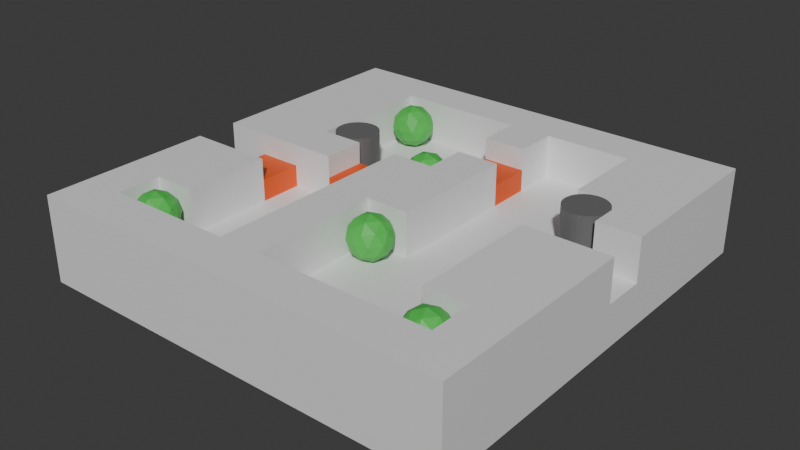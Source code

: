 # Source: Level0-Blockout.blend  (saved by Blender 4.2.66; exported with 4.5.12 LTS)
import bpy
from mathutils import Matrix  # noqa: F401  (used for matrix-valued properties, if any)

bpy.ops.wm.read_factory_settings(use_empty=True)
scene = bpy.context.scene
scene.name = 'Scene'

# ---- collections
col_placeholderprops = bpy.data.collections.new('PlaceholderProps'); scene.collection.children.link(col_placeholderprops)
col_mainlevel = bpy.data.collections.new('MainLevel'); scene.collection.children.link(col_mainlevel)

# ---- materials (node trees are filled in below, after node groups)
mat_material_001 = bpy.data.materials.new('Material.001')
mat_ingredient = bpy.data.materials.new('ingredient')
mat_obstacle = bpy.data.materials.new('Obstacle')
mat_material_002 = bpy.data.materials.new('Material.002')

# ---- material node trees
mat_material_001.use_nodes = True; mat_material_001.node_tree.nodes.clear()
_N = mat_material_001.node_tree.nodes; _L = mat_material_001.node_tree.links
n0 = _N.new('ShaderNodeBsdfPrincipled'); n0.name = 'Principled BSDF'; n0.location = (10, 300)
n0.inputs[0].default_value = (0.1435, 0.1435, 0.1435, 1.0)
n1 = _N.new('ShaderNodeOutputMaterial'); n1.name = 'Material Output'; n1.location = (300, 300)
_L.new(n0.outputs[0], n1.inputs[0])
n1.is_active_output = True
mat_ingredient.use_nodes = True; mat_ingredient.node_tree.nodes.clear()
_N = mat_ingredient.node_tree.nodes; _L = mat_ingredient.node_tree.links
n0 = _N.new('ShaderNodeBsdfPrincipled'); n0.name = 'Principled BSDF'; n0.location = (10, 300)
n0.inputs[0].default_value = (0.06902, 0.5298, 0.0773, 1.0)
n1 = _N.new('ShaderNodeOutputMaterial'); n1.name = 'Material Output'; n1.location = (300, 300)
_L.new(n0.outputs[0], n1.inputs[0])
n1.is_active_output = True
mat_obstacle.use_nodes = True; mat_obstacle.node_tree.nodes.clear()
_N = mat_obstacle.node_tree.nodes; _L = mat_obstacle.node_tree.links
n0 = _N.new('ShaderNodeBsdfPrincipled'); n0.name = 'Principled BSDF'; n0.location = (10, 300)
n0.inputs[0].default_value = (0.8004, 0.08864, 0.0, 1.0)
n1 = _N.new('ShaderNodeOutputMaterial'); n1.name = 'Material Output'; n1.location = (300, 300)
_L.new(n0.outputs[0], n1.inputs[0])
n1.is_active_output = True
mat_material_002.use_nodes = True; mat_material_002.node_tree.nodes.clear()
_N = mat_material_002.node_tree.nodes; _L = mat_material_002.node_tree.links
n0 = _N.new('ShaderNodeBsdfPrincipled'); n0.name = 'Principled BSDF'; n0.location = (10, 300)
n1 = _N.new('ShaderNodeOutputMaterial'); n1.name = 'Material Output'; n1.location = (300, 300)
_L.new(n0.outputs[0], n1.inputs[0])
n1.is_active_output = True

# ---- world
world_world = bpy.data.worlds.new('World'); scene.world = world_world
world_world.use_nodes = True; world_world.node_tree.nodes.clear()
_N = world_world.node_tree.nodes; _L = world_world.node_tree.links
n0 = _N.new('ShaderNodeOutputWorld'); n0.name = 'World Output'; n0.location = (300, 300)
n1 = _N.new('ShaderNodeBackground'); n1.name = 'Background'; n1.location = (10, 300)
n1.inputs[0].default_value = (0.05088, 0.05088, 0.05088, 1.0)
_L.new(n1.outputs[0], n0.inputs[0])
n0.is_active_output = True
world_world.color = (0.05088, 0.05088, 0.05088)
world_world.sun_shadow_jitter_overblur = 0.0

# ---- meshes
me_cylinder = bpy.data.meshes.new('Cylinder')
me_cylinder.from_pydata([(0.0, 0.5, -0.5), (0.0, 0.5, 0.5), (0.09755, 0.4904, -0.5), (0.09755, 0.4904, 0.5), (0.1913, 0.4619, -0.5), (0.1913, 0.4619, 0.5), (0.2778, 0.4157, -0.5), (0.2778, 0.4157, 0.5), (0.3536, 0.3536, -0.5), (0.3536, 0.3536, 0.5), (0.4157, 0.2778, -0.5), (0.4157, 0.2778, 0.5), (0.4619, 0.1913, -0.5), (0.4619, 0.1913, 0.5), (0.4904, 0.09755, -0.5), (0.4904, 0.09755, 0.5), (0.5, 0.0, -0.5), (0.5, 0.0, 0.5), (0.4904, -0.09755, -0.5), (0.4904, -0.09755, 0.5), (0.4619, -0.1913, -0.5), (0.4619, -0.1913, 0.5), (0.4157, -0.2778, -0.5), (0.4157, -0.2778, 0.5), (0.3536, -0.3536, -0.5), (0.3536, -0.3536, 0.5), (0.2778, -0.4157, -0.5), (0.2778, -0.4157, 0.5), (0.1913, -0.4619, -0.5), (0.1913, -0.4619, 0.5), (0.09755, -0.4904, -0.5), (0.09755, -0.4904, 0.5), (0.0, -0.5, -0.5), (0.0, -0.5, 0.5), (-0.09755, -0.4904, -0.5), (-0.09755, -0.4904, 0.5), (-0.1913, -0.4619, -0.5), (-0.1913, -0.4619, 0.5), (-0.2778, -0.4157, -0.5), (-0.2778, -0.4157, 0.5), (-0.3536, -0.3536, -0.5), (-0.3536, -0.3536, 0.5), (-0.4157, -0.2778, -0.5), (-0.4157, -0.2778, 0.5), (-0.4619, -0.1913, -0.5), (-0.4619, -0.1913, 0.5), (-0.4904, -0.09755, -0.5), (-0.4904, -0.09755, 0.5), (-0.5, 0.0, -0.5), (-0.5, 0.0, 0.5), (-0.4904, 0.09755, -0.5), (-0.4904, 0.09755, 0.5), (-0.4619, 0.1913, -0.5), (-0.4619, 0.1913, 0.5), (-0.4157, 0.2778, -0.5), (-0.4157, 0.2778, 0.5), (-0.3536, 0.3536, -0.5), (-0.3536, 0.3536, 0.5), (-0.2778, 0.4157, -0.5), (-0.2778, 0.4157, 0.5), (-0.1913, 0.4619, -0.5), (-0.1913, 0.4619, 0.5), (-0.09755, 0.4904, -0.5), (-0.09755, 0.4904, 0.5)], [], [(0, 1, 3, 2), (2, 3, 5, 4), (4, 5, 7, 6), (6, 7, 9, 8), (8, 9, 11, 10), (10, 11, 13, 12), (12, 13, 15, 14), (14, 15, 17, 16), (16, 17, 19, 18), (18, 19, 21, 20), (20, 21, 23, 22), (22, 23, 25, 24), (24, 25, 27, 26), (26, 27, 29, 28), (28, 29, 31, 30), (30, 31, 33, 32), (32, 33, 35, 34), (34, 35, 37, 36), (36, 37, 39, 38), (38, 39, 41, 40), (40, 41, 43, 42), (42, 43, 45, 44), (44, 45, 47, 46), (46, 47, 49, 48), (48, 49, 51, 50), (50, 51, 53, 52), (52, 53, 55, 54), (54, 55, 57, 56), (56, 57, 59, 58), (58, 59, 61, 60), (3, 1, 63, 61, 59, 57, 55, 53, 51, 49, 47, 45, 43, 41, 39, 37, 35, 33, 31, 29, 27, 25, 23, 21, 19, 17, 15, 13, 11, 9, 7, 5), (60, 61, 63, 62), (62, 63, 1, 0), (0, 2, 4, 6, 8, 10, 12, 14, 16, 18, 20, 22, 24, 26, 28, 30, 32, 34, 36, 38, 40, 42, 44, 46, 48, 50, 52, 54, 56, 58, 60, 62)])
_uv = me_cylinder.uv_layers.new(name='UVMap')
_uv.uv.foreach_set('vector', [1.0, 0.5, 1.0, 1.0, 0.9688, 1.0, 0.9688, 0.5, 0.9688, 0.5, 0.9688, 1.0, 0.9375, 1.0, 0.9375, 0.5, 0.9375, 0.5, 0.9375, 1.0, 0.9062, 1.0, 0.9062, 0.5, 0.9062, 0.5, 0.9062, 1.0, 0.875, 1.0, 0.875, 0.5, 0.875, 0.5, 0.875, 1.0, 0.8438, 1.0, 0.8438, 0.5, 0.8438, 0.5, 0.8438, 1.0, 0.8125, 1.0, 0.8125, 0.5, 0.8125, 0.5, 0.8125, 1.0, 0.7812, 1.0, 0.7812, 0.5, 0.7812, 0.5, 0.7812, 1.0, 0.75, 1.0, 0.75, 0.5, 0.75, 0.5, 0.75, 1.0, 0.7188, 1.0, 0.7188, 0.5, 0.7188, 0.5, 0.7188, 1.0, 0.6875, 1.0, 0.6875, 0.5, 0.6875, 0.5, 0.6875, 1.0, 0.6562, 1.0, 0.6562, 0.5, 0.6562, 0.5, 0.6562, 1.0, 0.625, 1.0, 0.625, 0.5, 0.625, 0.5, 0.625, 1.0, 0.5938, 1.0, 0.5938, 0.5, 0.5938, 0.5, 0.5938, 1.0, 0.5625, 1.0, 0.5625, 0.5, 0.5625, 0.5, 0.5625, 1.0, 0.5312, 1.0, 0.5312, 0.5, 0.5312, 0.5, 0.5312, 1.0, 0.5, 1.0, 0.5, 0.5, 0.5, 0.5, 0.5, 1.0, 0.4688, 1.0, 0.4688, 0.5, 0.4688, 0.5, 0.4688, 1.0, 0.4375, 1.0, 0.4375, 0.5, 0.4375, 0.5, 0.4375, 1.0, 0.4062, 1.0, 0.4062, 0.5, 0.4062, 0.5, 0.4062, 1.0, 0.375, 1.0, 0.375, 0.5, 0.375, 0.5, 0.375, 1.0, 0.3438, 1.0, 0.3438, 0.5, 0.3438, 0.5, 0.3438, 1.0, 0.3125, 1.0, 0.3125, 0.5, 0.3125, 0.5, 0.3125, 1.0, 0.2812, 1.0, 0.2812, 0.5, 0.2812, 0.5, 0.2812, 1.0, 0.25, 1.0, 0.25, 0.5, 0.25, 0.5, 0.25, 1.0, 0.2188, 1.0, 0.2188, 0.5, 0.2188, 0.5, 0.2188, 1.0, 0.1875, 1.0, 0.1875, 0.5, 0.1875, 0.5, 0.1875, 1.0, 0.1562, 1.0, 0.1562, 0.5, 0.1562, 0.5, 0.1562, 1.0, 0.125, 1.0, 0.125, 0.5, 0.125, 0.5, 0.125, 1.0, 0.09375, 1.0, 0.09375, 0.5, 0.09375, 0.5, 0.09375, 1.0, 0.0625, 1.0, 0.0625, 0.5, 0.2968, 0.4854, 0.25, 0.49, 0.2032, 0.4854, 0.1582, 0.4717, 0.1167, 0.4496, 0.08029, 0.4197, 0.05045, 0.3833, 0.02827, 0.3418, 0.01461, 0.2968, 0.01, 0.25, 0.01461, 0.2032, 0.02827, 0.1582, 0.05045, 0.1167, 0.08029, 0.08029, 0.1167, 0.05045, 0.1582, 0.02827, 0.2032, 0.01461, 0.25, 0.01, 0.2968, 0.01461, 0.3418, 0.02827, 0.3833, 0.05045, 0.4197, 0.08029, 0.4496, 0.1167, 0.4717, 0.1582, 0.4854, 0.2032, 0.49, 0.25, 0.4854, 0.2968, 0.4717, 0.3418, 0.4496, 0.3833, 0.4197, 0.4197, 0.3833, 0.4496, 0.3418, 0.4717, 0.0625, 0.5, 0.0625, 1.0, 0.03125, 1.0, 0.03125, 0.5, 0.03125, 0.5, 0.03125, 1.0, 0.0, 1.0, 0.0, 0.5, 0.75, 0.49, 0.7968, 0.4854, 0.8418, 0.4717, 0.8833, 0.4496, 0.9197, 0.4197, 0.9496, 0.3833, 0.9717, 0.3418, 0.9854, 0.2968, 0.99, 0.25, 0.9854, 0.2032, 0.9717, 0.1582, 0.9496, 0.1167, 0.9197, 0.08029, 0.8833, 0.05045, 0.8418, 0.02827, 0.7968, 0.01461, 0.75, 0.01, 0.7032, 0.01461, 0.6582, 0.02827, 0.6167, 0.05045, 0.5803, 0.08029, 0.5504, 0.1167, 0.5283, 0.1582, 0.5146, 0.2032, 0.51, 0.25, 0.5146, 0.2968, 0.5283, 0.3418, 0.5504, 0.3833, 0.5803, 0.4197, 0.6167, 0.4496, 0.6582, 0.4717, 0.7032, 0.4854])
me_cylinder.materials.append(mat_material_001)
me_cylinder.update()
me_icosphere = bpy.data.meshes.new('Icosphere')
me_icosphere.from_pydata([(0.0, 0.0, -0.5), (0.3618, -0.2629, -0.2236), (-0.1382, -0.4253, -0.2236), (-0.4472, 0.0, -0.2236), (-0.1382, 0.4253, -0.2236), (0.3618, 0.2629, -0.2236), (0.1382, -0.4253, 0.2236), (-0.3618, -0.2629, 0.2236), (-0.3618, 0.2629, 0.2236), (0.1382, 0.4253, 0.2236), (0.4472, 0.0, 0.2236), (0.0, 0.0, 0.5), (-0.08123, -0.25, -0.4253), (0.2127, -0.1545, -0.4253), (0.1314, -0.4045, -0.2629), (0.4253, 0.0, -0.2629), (0.2127, 0.1545, -0.4253), (-0.2629, 0.0, -0.4253), (-0.3441, -0.25, -0.2629), (-0.08123, 0.25, -0.4253), (-0.3441, 0.25, -0.2629), (0.1314, 0.4045, -0.2629), (0.4755, -0.1545, 0.0), (0.4755, 0.1545, 0.0), (0.0, -0.5, 0.0), (0.2939, -0.4045, 0.0), (-0.4755, -0.1545, 0.0), (-0.2939, -0.4045, 0.0), (-0.2939, 0.4045, 0.0), (-0.4755, 0.1545, 0.0), (0.2939, 0.4045, 0.0), (0.0, 0.5, 0.0), (0.3441, -0.25, 0.2629), (-0.1314, -0.4045, 0.2629), (-0.4253, 0.0, 0.2629), (-0.1314, 0.4045, 0.2629), (0.3441, 0.25, 0.2629), (0.08123, -0.25, 0.4253), (0.2629, 0.0, 0.4253), (-0.2127, -0.1545, 0.4253), (-0.2127, 0.1545, 0.4253), (0.08123, 0.25, 0.4253)], [], [(0, 13, 12), (1, 13, 15), (0, 12, 17), (0, 17, 19), (0, 19, 16), (1, 15, 22), (2, 14, 24), (3, 18, 26), (4, 20, 28), (5, 21, 30), (1, 22, 25), (2, 24, 27), (3, 26, 29), (4, 28, 31), (5, 30, 23), (6, 32, 37), (7, 33, 39), (8, 34, 40), (9, 35, 41), (10, 36, 38), (38, 41, 11), (38, 36, 41), (36, 9, 41), (41, 40, 11), (41, 35, 40), (35, 8, 40), (40, 39, 11), (40, 34, 39), (34, 7, 39), (39, 37, 11), (39, 33, 37), (33, 6, 37), (37, 38, 11), (37, 32, 38), (32, 10, 38), (23, 36, 10), (23, 30, 36), (30, 9, 36), (31, 35, 9), (31, 28, 35), (28, 8, 35), (29, 34, 8), (29, 26, 34), (26, 7, 34), (27, 33, 7), (27, 24, 33), (24, 6, 33), (25, 32, 6), (25, 22, 32), (22, 10, 32), (30, 31, 9), (30, 21, 31), (21, 4, 31), (28, 29, 8), (28, 20, 29), (20, 3, 29), (26, 27, 7), (26, 18, 27), (18, 2, 27), (24, 25, 6), (24, 14, 25), (14, 1, 25), (22, 23, 10), (22, 15, 23), (15, 5, 23), (16, 21, 5), (16, 19, 21), (19, 4, 21), (19, 20, 4), (19, 17, 20), (17, 3, 20), (17, 18, 3), (17, 12, 18), (12, 2, 18), (15, 16, 5), (15, 13, 16), (13, 0, 16), (12, 14, 2), (12, 13, 14), (13, 1, 14)])
_uv = me_icosphere.uv_layers.new(name='UVMap')
_uv.uv.foreach_set('vector', [0.1818, 0.0, 0.2273, 0.07873, 0.1364, 0.07873, 0.2727, 0.1575, 0.3182, 0.07873, 0.3636, 0.1575, 0.9091, 0.0, 0.9545, 0.07873, 0.8636, 0.07873, 0.7273, 0.0, 0.7727, 0.07873, 0.6818, 0.07873, 0.5455, 0.0, 0.5909, 0.07873, 0.5, 0.07873, 0.2727, 0.1575, 0.3636, 0.1575, 0.3182, 0.2362, 0.09091, 0.1575, 0.1818, 0.1575, 0.1364, 0.2362, 0.8182, 0.1575, 0.9091, 0.1575, 0.8636, 0.2362, 0.6364, 0.1575, 0.7273, 0.1575, 0.6818, 0.2362, 0.4545, 0.1575, 0.5455, 0.1575, 0.5, 0.2362, 0.2727, 0.1575, 0.3182, 0.2362, 0.2273, 0.2362, 0.09091, 0.1575, 0.1364, 0.2362, 0.04546, 0.2362, 0.8182, 0.1575, 0.8636, 0.2362, 0.7727, 0.2362, 0.6364, 0.1575, 0.6818, 0.2362, 0.5909, 0.2362, 0.4545, 0.1575, 0.5, 0.2362, 0.4091, 0.2362, 0.1818, 0.3149, 0.2727, 0.3149, 0.2273, 0.3937, 0.0, 0.3149, 0.09091, 0.3149, 0.04546, 0.3937, 0.7273, 0.3149, 0.8182, 0.3149, 0.7727, 0.3937, 0.5455, 0.3149, 0.6364, 0.3149, 0.5909, 0.3937, 0.3636, 0.3149, 0.4545, 0.3149, 0.4091, 0.3937, 0.4091, 0.3937, 0.5, 0.3937, 0.4545, 0.4724, 0.4091, 0.3937, 0.4545, 0.3149, 0.5, 0.3937, 0.4545, 0.3149, 0.5455, 0.3149, 0.5, 0.3937, 0.5909, 0.3937, 0.6818, 0.3937, 0.6364, 0.4724, 0.5909, 0.3937, 0.6364, 0.3149, 0.6818, 0.3937, 0.6364, 0.3149, 0.7273, 0.3149, 0.6818, 0.3937, 0.7727, 0.3937, 0.8636, 0.3937, 0.8182, 0.4724, 0.7727, 0.3937, 0.8182, 0.3149, 0.8636, 0.3937, 0.8182, 0.3149, 0.9091, 0.3149, 0.8636, 0.3937, 0.04546, 0.3937, 0.1364, 0.3937, 0.09091, 0.4724, 0.04546, 0.3937, 0.09091, 0.3149, 0.1364, 0.3937, 0.09091, 0.3149, 0.1818, 0.3149, 0.1364, 0.3937, 0.2273, 0.3937, 0.3182, 0.3937, 0.2727, 0.4724, 0.2273, 0.3937, 0.2727, 0.3149, 0.3182, 0.3937, 0.2727, 0.3149, 0.3636, 0.3149, 0.3182, 0.3937, 0.4091, 0.2362, 0.4545, 0.3149, 0.3636, 0.3149, 0.4091, 0.2362, 0.5, 0.2362, 0.4545, 0.3149, 0.5, 0.2362, 0.5455, 0.3149, 0.4545, 0.3149, 0.5909, 0.2362, 0.6364, 0.3149, 0.5455, 0.3149, 0.5909, 0.2362, 0.6818, 0.2362, 0.6364, 0.3149, 0.6818, 0.2362, 0.7273, 0.3149, 0.6364, 0.3149, 0.7727, 0.2362, 0.8182, 0.3149, 0.7273, 0.3149, 0.7727, 0.2362, 0.8636, 0.2362, 0.8182, 0.3149, 0.8636, 0.2362, 0.9091, 0.3149, 0.8182, 0.3149, 0.04546, 0.2362, 0.09091, 0.3149, 0.0, 0.3149, 0.04546, 0.2362, 0.1364, 0.2362, 0.09091, 0.3149, 0.1364, 0.2362, 0.1818, 0.3149, 0.09091, 0.3149, 0.2273, 0.2362, 0.2727, 0.3149, 0.1818, 0.3149, 0.2273, 0.2362, 0.3182, 0.2362, 0.2727, 0.3149, 0.3182, 0.2362, 0.3636, 0.3149, 0.2727, 0.3149, 0.5, 0.2362, 0.5909, 0.2362, 0.5455, 0.3149, 0.5, 0.2362, 0.5455, 0.1575, 0.5909, 0.2362, 0.5455, 0.1575, 0.6364, 0.1575, 0.5909, 0.2362, 0.6818, 0.2362, 0.7727, 0.2362, 0.7273, 0.3149, 0.6818, 0.2362, 0.7273, 0.1575, 0.7727, 0.2362, 0.7273, 0.1575, 0.8182, 0.1575, 0.7727, 0.2362, 0.8636, 0.2362, 0.9545, 0.2362, 0.9091, 0.3149, 0.8636, 0.2362, 0.9091, 0.1575, 0.9545, 0.2362, 0.9091, 0.1575, 1.0, 0.1575, 0.9545, 0.2362, 0.1364, 0.2362, 0.2273, 0.2362, 0.1818, 0.3149, 0.1364, 0.2362, 0.1818, 0.1575, 0.2273, 0.2362, 0.1818, 0.1575, 0.2727, 0.1575, 0.2273, 0.2362, 0.3182, 0.2362, 0.4091, 0.2362, 0.3636, 0.3149, 0.3182, 0.2362, 0.3636, 0.1575, 0.4091, 0.2362, 0.3636, 0.1575, 0.4545, 0.1575, 0.4091, 0.2362, 0.5, 0.07873, 0.5455, 0.1575, 0.4545, 0.1575, 0.5, 0.07873, 0.5909, 0.07873, 0.5455, 0.1575, 0.5909, 0.07873, 0.6364, 0.1575, 0.5455, 0.1575, 0.6818, 0.07873, 0.7273, 0.1575, 0.6364, 0.1575, 0.6818, 0.07873, 0.7727, 0.07873, 0.7273, 0.1575, 0.7727, 0.07873, 0.8182, 0.1575, 0.7273, 0.1575, 0.8636, 0.07873, 0.9091, 0.1575, 0.8182, 0.1575, 0.8636, 0.07873, 0.9545, 0.07873, 0.9091, 0.1575, 0.9545, 0.07873, 1.0, 0.1575, 0.9091, 0.1575, 0.3636, 0.1575, 0.4091, 0.07873, 0.4545, 0.1575, 0.3636, 0.1575, 0.3182, 0.07873, 0.4091, 0.07873, 0.3182, 0.07873, 0.3636, 0.0, 0.4091, 0.07873, 0.1364, 0.07873, 0.1818, 0.1575, 0.09091, 0.1575, 0.1364, 0.07873, 0.2273, 0.07873, 0.1818, 0.1575, 0.2273, 0.07873, 0.2727, 0.1575, 0.1818, 0.1575])
me_icosphere.materials.append(mat_ingredient)
me_icosphere.update()
me_icosphere_001 = bpy.data.meshes.new('Icosphere.001')
me_icosphere_001.from_pydata([(0.0, 0.0, -0.5), (0.3618, -0.2629, -0.2236), (-0.1382, -0.4253, -0.2236), (-0.4472, 0.0, -0.2236), (-0.1382, 0.4253, -0.2236), (0.3618, 0.2629, -0.2236), (0.1382, -0.4253, 0.2236), (-0.3618, -0.2629, 0.2236), (-0.3618, 0.2629, 0.2236), (0.1382, 0.4253, 0.2236), (0.4472, 0.0, 0.2236), (0.0, 0.0, 0.5), (-0.08123, -0.25, -0.4253), (0.2127, -0.1545, -0.4253), (0.1314, -0.4045, -0.2629), (0.4253, 0.0, -0.2629), (0.2127, 0.1545, -0.4253), (-0.2629, 0.0, -0.4253), (-0.3441, -0.25, -0.2629), (-0.08123, 0.25, -0.4253), (-0.3441, 0.25, -0.2629), (0.1314, 0.4045, -0.2629), (0.4755, -0.1545, 0.0), (0.4755, 0.1545, 0.0), (0.0, -0.5, 0.0), (0.2939, -0.4045, 0.0), (-0.4755, -0.1545, 0.0), (-0.2939, -0.4045, 0.0), (-0.2939, 0.4045, 0.0), (-0.4755, 0.1545, 0.0), (0.2939, 0.4045, 0.0), (0.0, 0.5, 0.0), (0.3441, -0.25, 0.2629), (-0.1314, -0.4045, 0.2629), (-0.4253, 0.0, 0.2629), (-0.1314, 0.4045, 0.2629), (0.3441, 0.25, 0.2629), (0.08123, -0.25, 0.4253), (0.2629, 0.0, 0.4253), (-0.2127, -0.1545, 0.4253), (-0.2127, 0.1545, 0.4253), (0.08123, 0.25, 0.4253)], [], [(0, 13, 12), (1, 13, 15), (0, 12, 17), (0, 17, 19), (0, 19, 16), (1, 15, 22), (2, 14, 24), (3, 18, 26), (4, 20, 28), (5, 21, 30), (1, 22, 25), (2, 24, 27), (3, 26, 29), (4, 28, 31), (5, 30, 23), (6, 32, 37), (7, 33, 39), (8, 34, 40), (9, 35, 41), (10, 36, 38), (38, 41, 11), (38, 36, 41), (36, 9, 41), (41, 40, 11), (41, 35, 40), (35, 8, 40), (40, 39, 11), (40, 34, 39), (34, 7, 39), (39, 37, 11), (39, 33, 37), (33, 6, 37), (37, 38, 11), (37, 32, 38), (32, 10, 38), (23, 36, 10), (23, 30, 36), (30, 9, 36), (31, 35, 9), (31, 28, 35), (28, 8, 35), (29, 34, 8), (29, 26, 34), (26, 7, 34), (27, 33, 7), (27, 24, 33), (24, 6, 33), (25, 32, 6), (25, 22, 32), (22, 10, 32), (30, 31, 9), (30, 21, 31), (21, 4, 31), (28, 29, 8), (28, 20, 29), (20, 3, 29), (26, 27, 7), (26, 18, 27), (18, 2, 27), (24, 25, 6), (24, 14, 25), (14, 1, 25), (22, 23, 10), (22, 15, 23), (15, 5, 23), (16, 21, 5), (16, 19, 21), (19, 4, 21), (19, 20, 4), (19, 17, 20), (17, 3, 20), (17, 18, 3), (17, 12, 18), (12, 2, 18), (15, 16, 5), (15, 13, 16), (13, 0, 16), (12, 14, 2), (12, 13, 14), (13, 1, 14)])
_uv = me_icosphere_001.uv_layers.new(name='UVMap')
_uv.uv.foreach_set('vector', [0.1818, 0.0, 0.2273, 0.07873, 0.1364, 0.07873, 0.2727, 0.1575, 0.3182, 0.07873, 0.3636, 0.1575, 0.9091, 0.0, 0.9545, 0.07873, 0.8636, 0.07873, 0.7273, 0.0, 0.7727, 0.07873, 0.6818, 0.07873, 0.5455, 0.0, 0.5909, 0.07873, 0.5, 0.07873, 0.2727, 0.1575, 0.3636, 0.1575, 0.3182, 0.2362, 0.09091, 0.1575, 0.1818, 0.1575, 0.1364, 0.2362, 0.8182, 0.1575, 0.9091, 0.1575, 0.8636, 0.2362, 0.6364, 0.1575, 0.7273, 0.1575, 0.6818, 0.2362, 0.4545, 0.1575, 0.5455, 0.1575, 0.5, 0.2362, 0.2727, 0.1575, 0.3182, 0.2362, 0.2273, 0.2362, 0.09091, 0.1575, 0.1364, 0.2362, 0.04546, 0.2362, 0.8182, 0.1575, 0.8636, 0.2362, 0.7727, 0.2362, 0.6364, 0.1575, 0.6818, 0.2362, 0.5909, 0.2362, 0.4545, 0.1575, 0.5, 0.2362, 0.4091, 0.2362, 0.1818, 0.3149, 0.2727, 0.3149, 0.2273, 0.3937, 0.0, 0.3149, 0.09091, 0.3149, 0.04546, 0.3937, 0.7273, 0.3149, 0.8182, 0.3149, 0.7727, 0.3937, 0.5455, 0.3149, 0.6364, 0.3149, 0.5909, 0.3937, 0.3636, 0.3149, 0.4545, 0.3149, 0.4091, 0.3937, 0.4091, 0.3937, 0.5, 0.3937, 0.4545, 0.4724, 0.4091, 0.3937, 0.4545, 0.3149, 0.5, 0.3937, 0.4545, 0.3149, 0.5455, 0.3149, 0.5, 0.3937, 0.5909, 0.3937, 0.6818, 0.3937, 0.6364, 0.4724, 0.5909, 0.3937, 0.6364, 0.3149, 0.6818, 0.3937, 0.6364, 0.3149, 0.7273, 0.3149, 0.6818, 0.3937, 0.7727, 0.3937, 0.8636, 0.3937, 0.8182, 0.4724, 0.7727, 0.3937, 0.8182, 0.3149, 0.8636, 0.3937, 0.8182, 0.3149, 0.9091, 0.3149, 0.8636, 0.3937, 0.04546, 0.3937, 0.1364, 0.3937, 0.09091, 0.4724, 0.04546, 0.3937, 0.09091, 0.3149, 0.1364, 0.3937, 0.09091, 0.3149, 0.1818, 0.3149, 0.1364, 0.3937, 0.2273, 0.3937, 0.3182, 0.3937, 0.2727, 0.4724, 0.2273, 0.3937, 0.2727, 0.3149, 0.3182, 0.3937, 0.2727, 0.3149, 0.3636, 0.3149, 0.3182, 0.3937, 0.4091, 0.2362, 0.4545, 0.3149, 0.3636, 0.3149, 0.4091, 0.2362, 0.5, 0.2362, 0.4545, 0.3149, 0.5, 0.2362, 0.5455, 0.3149, 0.4545, 0.3149, 0.5909, 0.2362, 0.6364, 0.3149, 0.5455, 0.3149, 0.5909, 0.2362, 0.6818, 0.2362, 0.6364, 0.3149, 0.6818, 0.2362, 0.7273, 0.3149, 0.6364, 0.3149, 0.7727, 0.2362, 0.8182, 0.3149, 0.7273, 0.3149, 0.7727, 0.2362, 0.8636, 0.2362, 0.8182, 0.3149, 0.8636, 0.2362, 0.9091, 0.3149, 0.8182, 0.3149, 0.04546, 0.2362, 0.09091, 0.3149, 0.0, 0.3149, 0.04546, 0.2362, 0.1364, 0.2362, 0.09091, 0.3149, 0.1364, 0.2362, 0.1818, 0.3149, 0.09091, 0.3149, 0.2273, 0.2362, 0.2727, 0.3149, 0.1818, 0.3149, 0.2273, 0.2362, 0.3182, 0.2362, 0.2727, 0.3149, 0.3182, 0.2362, 0.3636, 0.3149, 0.2727, 0.3149, 0.5, 0.2362, 0.5909, 0.2362, 0.5455, 0.3149, 0.5, 0.2362, 0.5455, 0.1575, 0.5909, 0.2362, 0.5455, 0.1575, 0.6364, 0.1575, 0.5909, 0.2362, 0.6818, 0.2362, 0.7727, 0.2362, 0.7273, 0.3149, 0.6818, 0.2362, 0.7273, 0.1575, 0.7727, 0.2362, 0.7273, 0.1575, 0.8182, 0.1575, 0.7727, 0.2362, 0.8636, 0.2362, 0.9545, 0.2362, 0.9091, 0.3149, 0.8636, 0.2362, 0.9091, 0.1575, 0.9545, 0.2362, 0.9091, 0.1575, 1.0, 0.1575, 0.9545, 0.2362, 0.1364, 0.2362, 0.2273, 0.2362, 0.1818, 0.3149, 0.1364, 0.2362, 0.1818, 0.1575, 0.2273, 0.2362, 0.1818, 0.1575, 0.2727, 0.1575, 0.2273, 0.2362, 0.3182, 0.2362, 0.4091, 0.2362, 0.3636, 0.3149, 0.3182, 0.2362, 0.3636, 0.1575, 0.4091, 0.2362, 0.3636, 0.1575, 0.4545, 0.1575, 0.4091, 0.2362, 0.5, 0.07873, 0.5455, 0.1575, 0.4545, 0.1575, 0.5, 0.07873, 0.5909, 0.07873, 0.5455, 0.1575, 0.5909, 0.07873, 0.6364, 0.1575, 0.5455, 0.1575, 0.6818, 0.07873, 0.7273, 0.1575, 0.6364, 0.1575, 0.6818, 0.07873, 0.7727, 0.07873, 0.7273, 0.1575, 0.7727, 0.07873, 0.8182, 0.1575, 0.7273, 0.1575, 0.8636, 0.07873, 0.9091, 0.1575, 0.8182, 0.1575, 0.8636, 0.07873, 0.9545, 0.07873, 0.9091, 0.1575, 0.9545, 0.07873, 1.0, 0.1575, 0.9091, 0.1575, 0.3636, 0.1575, 0.4091, 0.07873, 0.4545, 0.1575, 0.3636, 0.1575, 0.3182, 0.07873, 0.4091, 0.07873, 0.3182, 0.07873, 0.3636, 0.0, 0.4091, 0.07873, 0.1364, 0.07873, 0.1818, 0.1575, 0.09091, 0.1575, 0.1364, 0.07873, 0.2273, 0.07873, 0.1818, 0.1575, 0.2273, 0.07873, 0.2727, 0.1575, 0.1818, 0.1575])
me_icosphere_001.materials.append(mat_ingredient)
me_icosphere_001.update()
me_icosphere_002 = bpy.data.meshes.new('Icosphere.002')
me_icosphere_002.from_pydata([(0.0, 0.0, -0.5), (0.3618, -0.2629, -0.2236), (-0.1382, -0.4253, -0.2236), (-0.4472, 0.0, -0.2236), (-0.1382, 0.4253, -0.2236), (0.3618, 0.2629, -0.2236), (0.1382, -0.4253, 0.2236), (-0.3618, -0.2629, 0.2236), (-0.3618, 0.2629, 0.2236), (0.1382, 0.4253, 0.2236), (0.4472, 0.0, 0.2236), (0.0, 0.0, 0.5), (-0.08123, -0.25, -0.4253), (0.2127, -0.1545, -0.4253), (0.1314, -0.4045, -0.2629), (0.4253, 0.0, -0.2629), (0.2127, 0.1545, -0.4253), (-0.2629, 0.0, -0.4253), (-0.3441, -0.25, -0.2629), (-0.08123, 0.25, -0.4253), (-0.3441, 0.25, -0.2629), (0.1314, 0.4045, -0.2629), (0.4755, -0.1545, 0.0), (0.4755, 0.1545, 0.0), (0.0, -0.5, 0.0), (0.2939, -0.4045, 0.0), (-0.4755, -0.1545, 0.0), (-0.2939, -0.4045, 0.0), (-0.2939, 0.4045, 0.0), (-0.4755, 0.1545, 0.0), (0.2939, 0.4045, 0.0), (0.0, 0.5, 0.0), (0.3441, -0.25, 0.2629), (-0.1314, -0.4045, 0.2629), (-0.4253, 0.0, 0.2629), (-0.1314, 0.4045, 0.2629), (0.3441, 0.25, 0.2629), (0.08123, -0.25, 0.4253), (0.2629, 0.0, 0.4253), (-0.2127, -0.1545, 0.4253), (-0.2127, 0.1545, 0.4253), (0.08123, 0.25, 0.4253)], [], [(0, 13, 12), (1, 13, 15), (0, 12, 17), (0, 17, 19), (0, 19, 16), (1, 15, 22), (2, 14, 24), (3, 18, 26), (4, 20, 28), (5, 21, 30), (1, 22, 25), (2, 24, 27), (3, 26, 29), (4, 28, 31), (5, 30, 23), (6, 32, 37), (7, 33, 39), (8, 34, 40), (9, 35, 41), (10, 36, 38), (38, 41, 11), (38, 36, 41), (36, 9, 41), (41, 40, 11), (41, 35, 40), (35, 8, 40), (40, 39, 11), (40, 34, 39), (34, 7, 39), (39, 37, 11), (39, 33, 37), (33, 6, 37), (37, 38, 11), (37, 32, 38), (32, 10, 38), (23, 36, 10), (23, 30, 36), (30, 9, 36), (31, 35, 9), (31, 28, 35), (28, 8, 35), (29, 34, 8), (29, 26, 34), (26, 7, 34), (27, 33, 7), (27, 24, 33), (24, 6, 33), (25, 32, 6), (25, 22, 32), (22, 10, 32), (30, 31, 9), (30, 21, 31), (21, 4, 31), (28, 29, 8), (28, 20, 29), (20, 3, 29), (26, 27, 7), (26, 18, 27), (18, 2, 27), (24, 25, 6), (24, 14, 25), (14, 1, 25), (22, 23, 10), (22, 15, 23), (15, 5, 23), (16, 21, 5), (16, 19, 21), (19, 4, 21), (19, 20, 4), (19, 17, 20), (17, 3, 20), (17, 18, 3), (17, 12, 18), (12, 2, 18), (15, 16, 5), (15, 13, 16), (13, 0, 16), (12, 14, 2), (12, 13, 14), (13, 1, 14)])
_uv = me_icosphere_002.uv_layers.new(name='UVMap')
_uv.uv.foreach_set('vector', [0.1818, 0.0, 0.2273, 0.07873, 0.1364, 0.07873, 0.2727, 0.1575, 0.3182, 0.07873, 0.3636, 0.1575, 0.9091, 0.0, 0.9545, 0.07873, 0.8636, 0.07873, 0.7273, 0.0, 0.7727, 0.07873, 0.6818, 0.07873, 0.5455, 0.0, 0.5909, 0.07873, 0.5, 0.07873, 0.2727, 0.1575, 0.3636, 0.1575, 0.3182, 0.2362, 0.09091, 0.1575, 0.1818, 0.1575, 0.1364, 0.2362, 0.8182, 0.1575, 0.9091, 0.1575, 0.8636, 0.2362, 0.6364, 0.1575, 0.7273, 0.1575, 0.6818, 0.2362, 0.4545, 0.1575, 0.5455, 0.1575, 0.5, 0.2362, 0.2727, 0.1575, 0.3182, 0.2362, 0.2273, 0.2362, 0.09091, 0.1575, 0.1364, 0.2362, 0.04546, 0.2362, 0.8182, 0.1575, 0.8636, 0.2362, 0.7727, 0.2362, 0.6364, 0.1575, 0.6818, 0.2362, 0.5909, 0.2362, 0.4545, 0.1575, 0.5, 0.2362, 0.4091, 0.2362, 0.1818, 0.3149, 0.2727, 0.3149, 0.2273, 0.3937, 0.0, 0.3149, 0.09091, 0.3149, 0.04546, 0.3937, 0.7273, 0.3149, 0.8182, 0.3149, 0.7727, 0.3937, 0.5455, 0.3149, 0.6364, 0.3149, 0.5909, 0.3937, 0.3636, 0.3149, 0.4545, 0.3149, 0.4091, 0.3937, 0.4091, 0.3937, 0.5, 0.3937, 0.4545, 0.4724, 0.4091, 0.3937, 0.4545, 0.3149, 0.5, 0.3937, 0.4545, 0.3149, 0.5455, 0.3149, 0.5, 0.3937, 0.5909, 0.3937, 0.6818, 0.3937, 0.6364, 0.4724, 0.5909, 0.3937, 0.6364, 0.3149, 0.6818, 0.3937, 0.6364, 0.3149, 0.7273, 0.3149, 0.6818, 0.3937, 0.7727, 0.3937, 0.8636, 0.3937, 0.8182, 0.4724, 0.7727, 0.3937, 0.8182, 0.3149, 0.8636, 0.3937, 0.8182, 0.3149, 0.9091, 0.3149, 0.8636, 0.3937, 0.04546, 0.3937, 0.1364, 0.3937, 0.09091, 0.4724, 0.04546, 0.3937, 0.09091, 0.3149, 0.1364, 0.3937, 0.09091, 0.3149, 0.1818, 0.3149, 0.1364, 0.3937, 0.2273, 0.3937, 0.3182, 0.3937, 0.2727, 0.4724, 0.2273, 0.3937, 0.2727, 0.3149, 0.3182, 0.3937, 0.2727, 0.3149, 0.3636, 0.3149, 0.3182, 0.3937, 0.4091, 0.2362, 0.4545, 0.3149, 0.3636, 0.3149, 0.4091, 0.2362, 0.5, 0.2362, 0.4545, 0.3149, 0.5, 0.2362, 0.5455, 0.3149, 0.4545, 0.3149, 0.5909, 0.2362, 0.6364, 0.3149, 0.5455, 0.3149, 0.5909, 0.2362, 0.6818, 0.2362, 0.6364, 0.3149, 0.6818, 0.2362, 0.7273, 0.3149, 0.6364, 0.3149, 0.7727, 0.2362, 0.8182, 0.3149, 0.7273, 0.3149, 0.7727, 0.2362, 0.8636, 0.2362, 0.8182, 0.3149, 0.8636, 0.2362, 0.9091, 0.3149, 0.8182, 0.3149, 0.04546, 0.2362, 0.09091, 0.3149, 0.0, 0.3149, 0.04546, 0.2362, 0.1364, 0.2362, 0.09091, 0.3149, 0.1364, 0.2362, 0.1818, 0.3149, 0.09091, 0.3149, 0.2273, 0.2362, 0.2727, 0.3149, 0.1818, 0.3149, 0.2273, 0.2362, 0.3182, 0.2362, 0.2727, 0.3149, 0.3182, 0.2362, 0.3636, 0.3149, 0.2727, 0.3149, 0.5, 0.2362, 0.5909, 0.2362, 0.5455, 0.3149, 0.5, 0.2362, 0.5455, 0.1575, 0.5909, 0.2362, 0.5455, 0.1575, 0.6364, 0.1575, 0.5909, 0.2362, 0.6818, 0.2362, 0.7727, 0.2362, 0.7273, 0.3149, 0.6818, 0.2362, 0.7273, 0.1575, 0.7727, 0.2362, 0.7273, 0.1575, 0.8182, 0.1575, 0.7727, 0.2362, 0.8636, 0.2362, 0.9545, 0.2362, 0.9091, 0.3149, 0.8636, 0.2362, 0.9091, 0.1575, 0.9545, 0.2362, 0.9091, 0.1575, 1.0, 0.1575, 0.9545, 0.2362, 0.1364, 0.2362, 0.2273, 0.2362, 0.1818, 0.3149, 0.1364, 0.2362, 0.1818, 0.1575, 0.2273, 0.2362, 0.1818, 0.1575, 0.2727, 0.1575, 0.2273, 0.2362, 0.3182, 0.2362, 0.4091, 0.2362, 0.3636, 0.3149, 0.3182, 0.2362, 0.3636, 0.1575, 0.4091, 0.2362, 0.3636, 0.1575, 0.4545, 0.1575, 0.4091, 0.2362, 0.5, 0.07873, 0.5455, 0.1575, 0.4545, 0.1575, 0.5, 0.07873, 0.5909, 0.07873, 0.5455, 0.1575, 0.5909, 0.07873, 0.6364, 0.1575, 0.5455, 0.1575, 0.6818, 0.07873, 0.7273, 0.1575, 0.6364, 0.1575, 0.6818, 0.07873, 0.7727, 0.07873, 0.7273, 0.1575, 0.7727, 0.07873, 0.8182, 0.1575, 0.7273, 0.1575, 0.8636, 0.07873, 0.9091, 0.1575, 0.8182, 0.1575, 0.8636, 0.07873, 0.9545, 0.07873, 0.9091, 0.1575, 0.9545, 0.07873, 1.0, 0.1575, 0.9091, 0.1575, 0.3636, 0.1575, 0.4091, 0.07873, 0.4545, 0.1575, 0.3636, 0.1575, 0.3182, 0.07873, 0.4091, 0.07873, 0.3182, 0.07873, 0.3636, 0.0, 0.4091, 0.07873, 0.1364, 0.07873, 0.1818, 0.1575, 0.09091, 0.1575, 0.1364, 0.07873, 0.2273, 0.07873, 0.1818, 0.1575, 0.2273, 0.07873, 0.2727, 0.1575, 0.1818, 0.1575])
me_icosphere_002.materials.append(mat_ingredient)
me_icosphere_002.update()
me_icosphere_003 = bpy.data.meshes.new('Icosphere.003')
me_icosphere_003.from_pydata([(0.0, 0.0, -0.5), (0.3618, -0.2629, -0.2236), (-0.1382, -0.4253, -0.2236), (-0.4472, 0.0, -0.2236), (-0.1382, 0.4253, -0.2236), (0.3618, 0.2629, -0.2236), (0.1382, -0.4253, 0.2236), (-0.3618, -0.2629, 0.2236), (-0.3618, 0.2629, 0.2236), (0.1382, 0.4253, 0.2236), (0.4472, 0.0, 0.2236), (0.0, 0.0, 0.5), (-0.08123, -0.25, -0.4253), (0.2127, -0.1545, -0.4253), (0.1314, -0.4045, -0.2629), (0.4253, 0.0, -0.2629), (0.2127, 0.1545, -0.4253), (-0.2629, 0.0, -0.4253), (-0.3441, -0.25, -0.2629), (-0.08123, 0.25, -0.4253), (-0.3441, 0.25, -0.2629), (0.1314, 0.4045, -0.2629), (0.4755, -0.1545, 0.0), (0.4755, 0.1545, 0.0), (0.0, -0.5, 0.0), (0.2939, -0.4045, 0.0), (-0.4755, -0.1545, 0.0), (-0.2939, -0.4045, 0.0), (-0.2939, 0.4045, 0.0), (-0.4755, 0.1545, 0.0), (0.2939, 0.4045, 0.0), (0.0, 0.5, 0.0), (0.3441, -0.25, 0.2629), (-0.1314, -0.4045, 0.2629), (-0.4253, 0.0, 0.2629), (-0.1314, 0.4045, 0.2629), (0.3441, 0.25, 0.2629), (0.08123, -0.25, 0.4253), (0.2629, 0.0, 0.4253), (-0.2127, -0.1545, 0.4253), (-0.2127, 0.1545, 0.4253), (0.08123, 0.25, 0.4253)], [], [(0, 13, 12), (1, 13, 15), (0, 12, 17), (0, 17, 19), (0, 19, 16), (1, 15, 22), (2, 14, 24), (3, 18, 26), (4, 20, 28), (5, 21, 30), (1, 22, 25), (2, 24, 27), (3, 26, 29), (4, 28, 31), (5, 30, 23), (6, 32, 37), (7, 33, 39), (8, 34, 40), (9, 35, 41), (10, 36, 38), (38, 41, 11), (38, 36, 41), (36, 9, 41), (41, 40, 11), (41, 35, 40), (35, 8, 40), (40, 39, 11), (40, 34, 39), (34, 7, 39), (39, 37, 11), (39, 33, 37), (33, 6, 37), (37, 38, 11), (37, 32, 38), (32, 10, 38), (23, 36, 10), (23, 30, 36), (30, 9, 36), (31, 35, 9), (31, 28, 35), (28, 8, 35), (29, 34, 8), (29, 26, 34), (26, 7, 34), (27, 33, 7), (27, 24, 33), (24, 6, 33), (25, 32, 6), (25, 22, 32), (22, 10, 32), (30, 31, 9), (30, 21, 31), (21, 4, 31), (28, 29, 8), (28, 20, 29), (20, 3, 29), (26, 27, 7), (26, 18, 27), (18, 2, 27), (24, 25, 6), (24, 14, 25), (14, 1, 25), (22, 23, 10), (22, 15, 23), (15, 5, 23), (16, 21, 5), (16, 19, 21), (19, 4, 21), (19, 20, 4), (19, 17, 20), (17, 3, 20), (17, 18, 3), (17, 12, 18), (12, 2, 18), (15, 16, 5), (15, 13, 16), (13, 0, 16), (12, 14, 2), (12, 13, 14), (13, 1, 14)])
_uv = me_icosphere_003.uv_layers.new(name='UVMap')
_uv.uv.foreach_set('vector', [0.1818, 0.0, 0.2273, 0.07873, 0.1364, 0.07873, 0.2727, 0.1575, 0.3182, 0.07873, 0.3636, 0.1575, 0.9091, 0.0, 0.9545, 0.07873, 0.8636, 0.07873, 0.7273, 0.0, 0.7727, 0.07873, 0.6818, 0.07873, 0.5455, 0.0, 0.5909, 0.07873, 0.5, 0.07873, 0.2727, 0.1575, 0.3636, 0.1575, 0.3182, 0.2362, 0.09091, 0.1575, 0.1818, 0.1575, 0.1364, 0.2362, 0.8182, 0.1575, 0.9091, 0.1575, 0.8636, 0.2362, 0.6364, 0.1575, 0.7273, 0.1575, 0.6818, 0.2362, 0.4545, 0.1575, 0.5455, 0.1575, 0.5, 0.2362, 0.2727, 0.1575, 0.3182, 0.2362, 0.2273, 0.2362, 0.09091, 0.1575, 0.1364, 0.2362, 0.04546, 0.2362, 0.8182, 0.1575, 0.8636, 0.2362, 0.7727, 0.2362, 0.6364, 0.1575, 0.6818, 0.2362, 0.5909, 0.2362, 0.4545, 0.1575, 0.5, 0.2362, 0.4091, 0.2362, 0.1818, 0.3149, 0.2727, 0.3149, 0.2273, 0.3937, 0.0, 0.3149, 0.09091, 0.3149, 0.04546, 0.3937, 0.7273, 0.3149, 0.8182, 0.3149, 0.7727, 0.3937, 0.5455, 0.3149, 0.6364, 0.3149, 0.5909, 0.3937, 0.3636, 0.3149, 0.4545, 0.3149, 0.4091, 0.3937, 0.4091, 0.3937, 0.5, 0.3937, 0.4545, 0.4724, 0.4091, 0.3937, 0.4545, 0.3149, 0.5, 0.3937, 0.4545, 0.3149, 0.5455, 0.3149, 0.5, 0.3937, 0.5909, 0.3937, 0.6818, 0.3937, 0.6364, 0.4724, 0.5909, 0.3937, 0.6364, 0.3149, 0.6818, 0.3937, 0.6364, 0.3149, 0.7273, 0.3149, 0.6818, 0.3937, 0.7727, 0.3937, 0.8636, 0.3937, 0.8182, 0.4724, 0.7727, 0.3937, 0.8182, 0.3149, 0.8636, 0.3937, 0.8182, 0.3149, 0.9091, 0.3149, 0.8636, 0.3937, 0.04546, 0.3937, 0.1364, 0.3937, 0.09091, 0.4724, 0.04546, 0.3937, 0.09091, 0.3149, 0.1364, 0.3937, 0.09091, 0.3149, 0.1818, 0.3149, 0.1364, 0.3937, 0.2273, 0.3937, 0.3182, 0.3937, 0.2727, 0.4724, 0.2273, 0.3937, 0.2727, 0.3149, 0.3182, 0.3937, 0.2727, 0.3149, 0.3636, 0.3149, 0.3182, 0.3937, 0.4091, 0.2362, 0.4545, 0.3149, 0.3636, 0.3149, 0.4091, 0.2362, 0.5, 0.2362, 0.4545, 0.3149, 0.5, 0.2362, 0.5455, 0.3149, 0.4545, 0.3149, 0.5909, 0.2362, 0.6364, 0.3149, 0.5455, 0.3149, 0.5909, 0.2362, 0.6818, 0.2362, 0.6364, 0.3149, 0.6818, 0.2362, 0.7273, 0.3149, 0.6364, 0.3149, 0.7727, 0.2362, 0.8182, 0.3149, 0.7273, 0.3149, 0.7727, 0.2362, 0.8636, 0.2362, 0.8182, 0.3149, 0.8636, 0.2362, 0.9091, 0.3149, 0.8182, 0.3149, 0.04546, 0.2362, 0.09091, 0.3149, 0.0, 0.3149, 0.04546, 0.2362, 0.1364, 0.2362, 0.09091, 0.3149, 0.1364, 0.2362, 0.1818, 0.3149, 0.09091, 0.3149, 0.2273, 0.2362, 0.2727, 0.3149, 0.1818, 0.3149, 0.2273, 0.2362, 0.3182, 0.2362, 0.2727, 0.3149, 0.3182, 0.2362, 0.3636, 0.3149, 0.2727, 0.3149, 0.5, 0.2362, 0.5909, 0.2362, 0.5455, 0.3149, 0.5, 0.2362, 0.5455, 0.1575, 0.5909, 0.2362, 0.5455, 0.1575, 0.6364, 0.1575, 0.5909, 0.2362, 0.6818, 0.2362, 0.7727, 0.2362, 0.7273, 0.3149, 0.6818, 0.2362, 0.7273, 0.1575, 0.7727, 0.2362, 0.7273, 0.1575, 0.8182, 0.1575, 0.7727, 0.2362, 0.8636, 0.2362, 0.9545, 0.2362, 0.9091, 0.3149, 0.8636, 0.2362, 0.9091, 0.1575, 0.9545, 0.2362, 0.9091, 0.1575, 1.0, 0.1575, 0.9545, 0.2362, 0.1364, 0.2362, 0.2273, 0.2362, 0.1818, 0.3149, 0.1364, 0.2362, 0.1818, 0.1575, 0.2273, 0.2362, 0.1818, 0.1575, 0.2727, 0.1575, 0.2273, 0.2362, 0.3182, 0.2362, 0.4091, 0.2362, 0.3636, 0.3149, 0.3182, 0.2362, 0.3636, 0.1575, 0.4091, 0.2362, 0.3636, 0.1575, 0.4545, 0.1575, 0.4091, 0.2362, 0.5, 0.07873, 0.5455, 0.1575, 0.4545, 0.1575, 0.5, 0.07873, 0.5909, 0.07873, 0.5455, 0.1575, 0.5909, 0.07873, 0.6364, 0.1575, 0.5455, 0.1575, 0.6818, 0.07873, 0.7273, 0.1575, 0.6364, 0.1575, 0.6818, 0.07873, 0.7727, 0.07873, 0.7273, 0.1575, 0.7727, 0.07873, 0.8182, 0.1575, 0.7273, 0.1575, 0.8636, 0.07873, 0.9091, 0.1575, 0.8182, 0.1575, 0.8636, 0.07873, 0.9545, 0.07873, 0.9091, 0.1575, 0.9545, 0.07873, 1.0, 0.1575, 0.9091, 0.1575, 0.3636, 0.1575, 0.4091, 0.07873, 0.4545, 0.1575, 0.3636, 0.1575, 0.3182, 0.07873, 0.4091, 0.07873, 0.3182, 0.07873, 0.3636, 0.0, 0.4091, 0.07873, 0.1364, 0.07873, 0.1818, 0.1575, 0.09091, 0.1575, 0.1364, 0.07873, 0.2273, 0.07873, 0.1818, 0.1575, 0.2273, 0.07873, 0.2727, 0.1575, 0.1818, 0.1575])
me_icosphere_003.materials.append(mat_ingredient)
me_icosphere_003.update()
me_icosphere_004 = bpy.data.meshes.new('Icosphere.004')
me_icosphere_004.from_pydata([(0.0, 0.0, -0.5), (0.3618, -0.2629, -0.2236), (-0.1382, -0.4253, -0.2236), (-0.4472, 0.0, -0.2236), (-0.1382, 0.4253, -0.2236), (0.3618, 0.2629, -0.2236), (0.1382, -0.4253, 0.2236), (-0.3618, -0.2629, 0.2236), (-0.3618, 0.2629, 0.2236), (0.1382, 0.4253, 0.2236), (0.4472, 0.0, 0.2236), (0.0, 0.0, 0.5), (-0.08123, -0.25, -0.4253), (0.2127, -0.1545, -0.4253), (0.1314, -0.4045, -0.2629), (0.4253, 0.0, -0.2629), (0.2127, 0.1545, -0.4253), (-0.2629, 0.0, -0.4253), (-0.3441, -0.25, -0.2629), (-0.08123, 0.25, -0.4253), (-0.3441, 0.25, -0.2629), (0.1314, 0.4045, -0.2629), (0.4755, -0.1545, 0.0), (0.4755, 0.1545, 0.0), (0.0, -0.5, 0.0), (0.2939, -0.4045, 0.0), (-0.4755, -0.1545, 0.0), (-0.2939, -0.4045, 0.0), (-0.2939, 0.4045, 0.0), (-0.4755, 0.1545, 0.0), (0.2939, 0.4045, 0.0), (0.0, 0.5, 0.0), (0.3441, -0.25, 0.2629), (-0.1314, -0.4045, 0.2629), (-0.4253, 0.0, 0.2629), (-0.1314, 0.4045, 0.2629), (0.3441, 0.25, 0.2629), (0.08123, -0.25, 0.4253), (0.2629, 0.0, 0.4253), (-0.2127, -0.1545, 0.4253), (-0.2127, 0.1545, 0.4253), (0.08123, 0.25, 0.4253)], [], [(0, 13, 12), (1, 13, 15), (0, 12, 17), (0, 17, 19), (0, 19, 16), (1, 15, 22), (2, 14, 24), (3, 18, 26), (4, 20, 28), (5, 21, 30), (1, 22, 25), (2, 24, 27), (3, 26, 29), (4, 28, 31), (5, 30, 23), (6, 32, 37), (7, 33, 39), (8, 34, 40), (9, 35, 41), (10, 36, 38), (38, 41, 11), (38, 36, 41), (36, 9, 41), (41, 40, 11), (41, 35, 40), (35, 8, 40), (40, 39, 11), (40, 34, 39), (34, 7, 39), (39, 37, 11), (39, 33, 37), (33, 6, 37), (37, 38, 11), (37, 32, 38), (32, 10, 38), (23, 36, 10), (23, 30, 36), (30, 9, 36), (31, 35, 9), (31, 28, 35), (28, 8, 35), (29, 34, 8), (29, 26, 34), (26, 7, 34), (27, 33, 7), (27, 24, 33), (24, 6, 33), (25, 32, 6), (25, 22, 32), (22, 10, 32), (30, 31, 9), (30, 21, 31), (21, 4, 31), (28, 29, 8), (28, 20, 29), (20, 3, 29), (26, 27, 7), (26, 18, 27), (18, 2, 27), (24, 25, 6), (24, 14, 25), (14, 1, 25), (22, 23, 10), (22, 15, 23), (15, 5, 23), (16, 21, 5), (16, 19, 21), (19, 4, 21), (19, 20, 4), (19, 17, 20), (17, 3, 20), (17, 18, 3), (17, 12, 18), (12, 2, 18), (15, 16, 5), (15, 13, 16), (13, 0, 16), (12, 14, 2), (12, 13, 14), (13, 1, 14)])
_uv = me_icosphere_004.uv_layers.new(name='UVMap')
_uv.uv.foreach_set('vector', [0.1818, 0.0, 0.2273, 0.07873, 0.1364, 0.07873, 0.2727, 0.1575, 0.3182, 0.07873, 0.3636, 0.1575, 0.9091, 0.0, 0.9545, 0.07873, 0.8636, 0.07873, 0.7273, 0.0, 0.7727, 0.07873, 0.6818, 0.07873, 0.5455, 0.0, 0.5909, 0.07873, 0.5, 0.07873, 0.2727, 0.1575, 0.3636, 0.1575, 0.3182, 0.2362, 0.09091, 0.1575, 0.1818, 0.1575, 0.1364, 0.2362, 0.8182, 0.1575, 0.9091, 0.1575, 0.8636, 0.2362, 0.6364, 0.1575, 0.7273, 0.1575, 0.6818, 0.2362, 0.4545, 0.1575, 0.5455, 0.1575, 0.5, 0.2362, 0.2727, 0.1575, 0.3182, 0.2362, 0.2273, 0.2362, 0.09091, 0.1575, 0.1364, 0.2362, 0.04546, 0.2362, 0.8182, 0.1575, 0.8636, 0.2362, 0.7727, 0.2362, 0.6364, 0.1575, 0.6818, 0.2362, 0.5909, 0.2362, 0.4545, 0.1575, 0.5, 0.2362, 0.4091, 0.2362, 0.1818, 0.3149, 0.2727, 0.3149, 0.2273, 0.3937, 0.0, 0.3149, 0.09091, 0.3149, 0.04546, 0.3937, 0.7273, 0.3149, 0.8182, 0.3149, 0.7727, 0.3937, 0.5455, 0.3149, 0.6364, 0.3149, 0.5909, 0.3937, 0.3636, 0.3149, 0.4545, 0.3149, 0.4091, 0.3937, 0.4091, 0.3937, 0.5, 0.3937, 0.4545, 0.4724, 0.4091, 0.3937, 0.4545, 0.3149, 0.5, 0.3937, 0.4545, 0.3149, 0.5455, 0.3149, 0.5, 0.3937, 0.5909, 0.3937, 0.6818, 0.3937, 0.6364, 0.4724, 0.5909, 0.3937, 0.6364, 0.3149, 0.6818, 0.3937, 0.6364, 0.3149, 0.7273, 0.3149, 0.6818, 0.3937, 0.7727, 0.3937, 0.8636, 0.3937, 0.8182, 0.4724, 0.7727, 0.3937, 0.8182, 0.3149, 0.8636, 0.3937, 0.8182, 0.3149, 0.9091, 0.3149, 0.8636, 0.3937, 0.04546, 0.3937, 0.1364, 0.3937, 0.09091, 0.4724, 0.04546, 0.3937, 0.09091, 0.3149, 0.1364, 0.3937, 0.09091, 0.3149, 0.1818, 0.3149, 0.1364, 0.3937, 0.2273, 0.3937, 0.3182, 0.3937, 0.2727, 0.4724, 0.2273, 0.3937, 0.2727, 0.3149, 0.3182, 0.3937, 0.2727, 0.3149, 0.3636, 0.3149, 0.3182, 0.3937, 0.4091, 0.2362, 0.4545, 0.3149, 0.3636, 0.3149, 0.4091, 0.2362, 0.5, 0.2362, 0.4545, 0.3149, 0.5, 0.2362, 0.5455, 0.3149, 0.4545, 0.3149, 0.5909, 0.2362, 0.6364, 0.3149, 0.5455, 0.3149, 0.5909, 0.2362, 0.6818, 0.2362, 0.6364, 0.3149, 0.6818, 0.2362, 0.7273, 0.3149, 0.6364, 0.3149, 0.7727, 0.2362, 0.8182, 0.3149, 0.7273, 0.3149, 0.7727, 0.2362, 0.8636, 0.2362, 0.8182, 0.3149, 0.8636, 0.2362, 0.9091, 0.3149, 0.8182, 0.3149, 0.04546, 0.2362, 0.09091, 0.3149, 0.0, 0.3149, 0.04546, 0.2362, 0.1364, 0.2362, 0.09091, 0.3149, 0.1364, 0.2362, 0.1818, 0.3149, 0.09091, 0.3149, 0.2273, 0.2362, 0.2727, 0.3149, 0.1818, 0.3149, 0.2273, 0.2362, 0.3182, 0.2362, 0.2727, 0.3149, 0.3182, 0.2362, 0.3636, 0.3149, 0.2727, 0.3149, 0.5, 0.2362, 0.5909, 0.2362, 0.5455, 0.3149, 0.5, 0.2362, 0.5455, 0.1575, 0.5909, 0.2362, 0.5455, 0.1575, 0.6364, 0.1575, 0.5909, 0.2362, 0.6818, 0.2362, 0.7727, 0.2362, 0.7273, 0.3149, 0.6818, 0.2362, 0.7273, 0.1575, 0.7727, 0.2362, 0.7273, 0.1575, 0.8182, 0.1575, 0.7727, 0.2362, 0.8636, 0.2362, 0.9545, 0.2362, 0.9091, 0.3149, 0.8636, 0.2362, 0.9091, 0.1575, 0.9545, 0.2362, 0.9091, 0.1575, 1.0, 0.1575, 0.9545, 0.2362, 0.1364, 0.2362, 0.2273, 0.2362, 0.1818, 0.3149, 0.1364, 0.2362, 0.1818, 0.1575, 0.2273, 0.2362, 0.1818, 0.1575, 0.2727, 0.1575, 0.2273, 0.2362, 0.3182, 0.2362, 0.4091, 0.2362, 0.3636, 0.3149, 0.3182, 0.2362, 0.3636, 0.1575, 0.4091, 0.2362, 0.3636, 0.1575, 0.4545, 0.1575, 0.4091, 0.2362, 0.5, 0.07873, 0.5455, 0.1575, 0.4545, 0.1575, 0.5, 0.07873, 0.5909, 0.07873, 0.5455, 0.1575, 0.5909, 0.07873, 0.6364, 0.1575, 0.5455, 0.1575, 0.6818, 0.07873, 0.7273, 0.1575, 0.6364, 0.1575, 0.6818, 0.07873, 0.7727, 0.07873, 0.7273, 0.1575, 0.7727, 0.07873, 0.8182, 0.1575, 0.7273, 0.1575, 0.8636, 0.07873, 0.9091, 0.1575, 0.8182, 0.1575, 0.8636, 0.07873, 0.9545, 0.07873, 0.9091, 0.1575, 0.9545, 0.07873, 1.0, 0.1575, 0.9091, 0.1575, 0.3636, 0.1575, 0.4091, 0.07873, 0.4545, 0.1575, 0.3636, 0.1575, 0.3182, 0.07873, 0.4091, 0.07873, 0.3182, 0.07873, 0.3636, 0.0, 0.4091, 0.07873, 0.1364, 0.07873, 0.1818, 0.1575, 0.09091, 0.1575, 0.1364, 0.07873, 0.2273, 0.07873, 0.1818, 0.1575, 0.2273, 0.07873, 0.2727, 0.1575, 0.1818, 0.1575])
me_icosphere_004.materials.append(mat_ingredient)
me_icosphere_004.update()
me_cube_001 = bpy.data.meshes.new('Cube.001')
me_cube_001.from_pydata([(-0.5, -0.5, -0.5), (-0.5, -0.5, 0.5), (-0.5, 0.5, -0.5), (-0.5, 0.5, 0.5), (0.5, -0.5, -0.5), (0.5, -0.5, 0.5), (0.5, 0.5, -0.5), (0.5, 0.5, 0.5)], [], [(0, 1, 3, 2), (2, 3, 7, 6), (6, 7, 5, 4), (4, 5, 1, 0), (2, 6, 4, 0), (7, 3, 1, 5)])
_uv = me_cube_001.uv_layers.new(name='UVMap')
_uv.uv.foreach_set('vector', [0.375, 0.0, 0.625, 0.0, 0.625, 0.25, 0.375, 0.25, 0.375, 0.25, 0.625, 0.25, 0.625, 0.5, 0.375, 0.5, 0.375, 0.5, 0.625, 0.5, 0.625, 0.75, 0.375, 0.75, 0.375, 0.75, 0.625, 0.75, 0.625, 1.0, 0.375, 1.0, 0.125, 0.5, 0.375, 0.5, 0.375, 0.75, 0.125, 0.75, 0.625, 0.5, 0.875, 0.5, 0.875, 0.75, 0.625, 0.75])
me_cube_001.materials.append(mat_obstacle)
me_cube_001.update()
me_cylinder_001 = bpy.data.meshes.new('Cylinder.001')
me_cylinder_001.from_pydata([(0.0, 0.5, -0.5), (0.0, 0.5, 0.5), (0.09755, 0.4904, -0.5), (0.09755, 0.4904, 0.5), (0.1913, 0.4619, -0.5), (0.1913, 0.4619, 0.5), (0.2778, 0.4157, -0.5), (0.2778, 0.4157, 0.5), (0.3536, 0.3536, -0.5), (0.3536, 0.3536, 0.5), (0.4157, 0.2778, -0.5), (0.4157, 0.2778, 0.5), (0.4619, 0.1913, -0.5), (0.4619, 0.1913, 0.5), (0.4904, 0.09755, -0.5), (0.4904, 0.09755, 0.5), (0.5, 0.0, -0.5), (0.5, 0.0, 0.5), (0.4904, -0.09755, -0.5), (0.4904, -0.09755, 0.5), (0.4619, -0.1913, -0.5), (0.4619, -0.1913, 0.5), (0.4157, -0.2778, -0.5), (0.4157, -0.2778, 0.5), (0.3536, -0.3536, -0.5), (0.3536, -0.3536, 0.5), (0.2778, -0.4157, -0.5), (0.2778, -0.4157, 0.5), (0.1913, -0.4619, -0.5), (0.1913, -0.4619, 0.5), (0.09755, -0.4904, -0.5), (0.09755, -0.4904, 0.5), (0.0, -0.5, -0.5), (0.0, -0.5, 0.5), (-0.09755, -0.4904, -0.5), (-0.09755, -0.4904, 0.5), (-0.1913, -0.4619, -0.5), (-0.1913, -0.4619, 0.5), (-0.2778, -0.4157, -0.5), (-0.2778, -0.4157, 0.5), (-0.3536, -0.3536, -0.5), (-0.3536, -0.3536, 0.5), (-0.4157, -0.2778, -0.5), (-0.4157, -0.2778, 0.5), (-0.4619, -0.1913, -0.5), (-0.4619, -0.1913, 0.5), (-0.4904, -0.09755, -0.5), (-0.4904, -0.09755, 0.5), (-0.5, 0.0, -0.5), (-0.5, 0.0, 0.5), (-0.4904, 0.09755, -0.5), (-0.4904, 0.09755, 0.5), (-0.4619, 0.1913, -0.5), (-0.4619, 0.1913, 0.5), (-0.4157, 0.2778, -0.5), (-0.4157, 0.2778, 0.5), (-0.3536, 0.3536, -0.5), (-0.3536, 0.3536, 0.5), (-0.2778, 0.4157, -0.5), (-0.2778, 0.4157, 0.5), (-0.1913, 0.4619, -0.5), (-0.1913, 0.4619, 0.5), (-0.09755, 0.4904, -0.5), (-0.09755, 0.4904, 0.5)], [], [(0, 1, 3, 2), (2, 3, 5, 4), (4, 5, 7, 6), (6, 7, 9, 8), (8, 9, 11, 10), (10, 11, 13, 12), (12, 13, 15, 14), (14, 15, 17, 16), (16, 17, 19, 18), (18, 19, 21, 20), (20, 21, 23, 22), (22, 23, 25, 24), (24, 25, 27, 26), (26, 27, 29, 28), (28, 29, 31, 30), (30, 31, 33, 32), (32, 33, 35, 34), (34, 35, 37, 36), (36, 37, 39, 38), (38, 39, 41, 40), (40, 41, 43, 42), (42, 43, 45, 44), (44, 45, 47, 46), (46, 47, 49, 48), (48, 49, 51, 50), (50, 51, 53, 52), (52, 53, 55, 54), (54, 55, 57, 56), (56, 57, 59, 58), (58, 59, 61, 60), (3, 1, 63, 61, 59, 57, 55, 53, 51, 49, 47, 45, 43, 41, 39, 37, 35, 33, 31, 29, 27, 25, 23, 21, 19, 17, 15, 13, 11, 9, 7, 5), (60, 61, 63, 62), (62, 63, 1, 0), (0, 2, 4, 6, 8, 10, 12, 14, 16, 18, 20, 22, 24, 26, 28, 30, 32, 34, 36, 38, 40, 42, 44, 46, 48, 50, 52, 54, 56, 58, 60, 62)])
_uv = me_cylinder_001.uv_layers.new(name='UVMap')
_uv.uv.foreach_set('vector', [1.0, 0.5, 1.0, 1.0, 0.9688, 1.0, 0.9688, 0.5, 0.9688, 0.5, 0.9688, 1.0, 0.9375, 1.0, 0.9375, 0.5, 0.9375, 0.5, 0.9375, 1.0, 0.9062, 1.0, 0.9062, 0.5, 0.9062, 0.5, 0.9062, 1.0, 0.875, 1.0, 0.875, 0.5, 0.875, 0.5, 0.875, 1.0, 0.8438, 1.0, 0.8438, 0.5, 0.8438, 0.5, 0.8438, 1.0, 0.8125, 1.0, 0.8125, 0.5, 0.8125, 0.5, 0.8125, 1.0, 0.7812, 1.0, 0.7812, 0.5, 0.7812, 0.5, 0.7812, 1.0, 0.75, 1.0, 0.75, 0.5, 0.75, 0.5, 0.75, 1.0, 0.7188, 1.0, 0.7188, 0.5, 0.7188, 0.5, 0.7188, 1.0, 0.6875, 1.0, 0.6875, 0.5, 0.6875, 0.5, 0.6875, 1.0, 0.6562, 1.0, 0.6562, 0.5, 0.6562, 0.5, 0.6562, 1.0, 0.625, 1.0, 0.625, 0.5, 0.625, 0.5, 0.625, 1.0, 0.5938, 1.0, 0.5938, 0.5, 0.5938, 0.5, 0.5938, 1.0, 0.5625, 1.0, 0.5625, 0.5, 0.5625, 0.5, 0.5625, 1.0, 0.5312, 1.0, 0.5312, 0.5, 0.5312, 0.5, 0.5312, 1.0, 0.5, 1.0, 0.5, 0.5, 0.5, 0.5, 0.5, 1.0, 0.4688, 1.0, 0.4688, 0.5, 0.4688, 0.5, 0.4688, 1.0, 0.4375, 1.0, 0.4375, 0.5, 0.4375, 0.5, 0.4375, 1.0, 0.4062, 1.0, 0.4062, 0.5, 0.4062, 0.5, 0.4062, 1.0, 0.375, 1.0, 0.375, 0.5, 0.375, 0.5, 0.375, 1.0, 0.3438, 1.0, 0.3438, 0.5, 0.3438, 0.5, 0.3438, 1.0, 0.3125, 1.0, 0.3125, 0.5, 0.3125, 0.5, 0.3125, 1.0, 0.2812, 1.0, 0.2812, 0.5, 0.2812, 0.5, 0.2812, 1.0, 0.25, 1.0, 0.25, 0.5, 0.25, 0.5, 0.25, 1.0, 0.2188, 1.0, 0.2188, 0.5, 0.2188, 0.5, 0.2188, 1.0, 0.1875, 1.0, 0.1875, 0.5, 0.1875, 0.5, 0.1875, 1.0, 0.1562, 1.0, 0.1562, 0.5, 0.1562, 0.5, 0.1562, 1.0, 0.125, 1.0, 0.125, 0.5, 0.125, 0.5, 0.125, 1.0, 0.09375, 1.0, 0.09375, 0.5, 0.09375, 0.5, 0.09375, 1.0, 0.0625, 1.0, 0.0625, 0.5, 0.2968, 0.4854, 0.25, 0.49, 0.2032, 0.4854, 0.1582, 0.4717, 0.1167, 0.4496, 0.08029, 0.4197, 0.05045, 0.3833, 0.02827, 0.3418, 0.01461, 0.2968, 0.01, 0.25, 0.01461, 0.2032, 0.02827, 0.1582, 0.05045, 0.1167, 0.08029, 0.08029, 0.1167, 0.05045, 0.1582, 0.02827, 0.2032, 0.01461, 0.25, 0.01, 0.2968, 0.01461, 0.3418, 0.02827, 0.3833, 0.05045, 0.4197, 0.08029, 0.4496, 0.1167, 0.4717, 0.1582, 0.4854, 0.2032, 0.49, 0.25, 0.4854, 0.2968, 0.4717, 0.3418, 0.4496, 0.3833, 0.4197, 0.4197, 0.3833, 0.4496, 0.3418, 0.4717, 0.0625, 0.5, 0.0625, 1.0, 0.03125, 1.0, 0.03125, 0.5, 0.03125, 0.5, 0.03125, 1.0, 0.0, 1.0, 0.0, 0.5, 0.75, 0.49, 0.7968, 0.4854, 0.8418, 0.4717, 0.8833, 0.4496, 0.9197, 0.4197, 0.9496, 0.3833, 0.9717, 0.3418, 0.9854, 0.2968, 0.99, 0.25, 0.9854, 0.2032, 0.9717, 0.1582, 0.9496, 0.1167, 0.9197, 0.08029, 0.8833, 0.05045, 0.8418, 0.02827, 0.7968, 0.01461, 0.75, 0.01, 0.7032, 0.01461, 0.6582, 0.02827, 0.6167, 0.05045, 0.5803, 0.08029, 0.5504, 0.1167, 0.5283, 0.1582, 0.5146, 0.2032, 0.51, 0.25, 0.5146, 0.2968, 0.5283, 0.3418, 0.5504, 0.3833, 0.5803, 0.4197, 0.6167, 0.4496, 0.6582, 0.4717, 0.7032, 0.4854])
me_cylinder_001.materials.append(mat_material_001)
me_cylinder_001.update()
me_cube_002 = bpy.data.meshes.new('Cube.002')
me_cube_002.from_pydata([(-0.5, -0.5, -0.5), (-0.5, -0.5, 0.5), (-0.5, 0.5, -0.5), (-0.5, 0.5, 0.5), (0.5, -0.5, -0.5), (0.5, -0.5, 0.5), (0.5, 0.5, -0.5), (0.5, 0.5, 0.5)], [], [(0, 1, 3, 2), (2, 3, 7, 6), (6, 7, 5, 4), (4, 5, 1, 0), (2, 6, 4, 0), (7, 3, 1, 5)])
_uv = me_cube_002.uv_layers.new(name='UVMap')
_uv.uv.foreach_set('vector', [0.375, 0.0, 0.625, 0.0, 0.625, 0.25, 0.375, 0.25, 0.375, 0.25, 0.625, 0.25, 0.625, 0.5, 0.375, 0.5, 0.375, 0.5, 0.625, 0.5, 0.625, 0.75, 0.375, 0.75, 0.375, 0.75, 0.625, 0.75, 0.625, 1.0, 0.375, 1.0, 0.125, 0.5, 0.375, 0.5, 0.375, 0.75, 0.125, 0.75, 0.625, 0.5, 0.875, 0.5, 0.875, 0.75, 0.625, 0.75])
me_cube_002.materials.append(mat_obstacle)
me_cube_002.update()
me_cube_003 = bpy.data.meshes.new('Cube.003')
me_cube_003.from_pydata([(-0.5, -0.5, -0.5), (-0.5, -0.5, 0.5), (-0.5, 0.5, -0.5), (-0.5, 0.5, 0.5), (0.5, -0.5, -0.5), (0.5, -0.5, 0.5), (0.5, 0.5, -0.5), (0.5, 0.5, 0.5)], [], [(0, 1, 3, 2), (2, 3, 7, 6), (6, 7, 5, 4), (4, 5, 1, 0), (2, 6, 4, 0), (7, 3, 1, 5)])
_uv = me_cube_003.uv_layers.new(name='UVMap')
_uv.uv.foreach_set('vector', [0.375, 0.0, 0.625, 0.0, 0.625, 0.25, 0.375, 0.25, 0.375, 0.25, 0.625, 0.25, 0.625, 0.5, 0.375, 0.5, 0.375, 0.5, 0.625, 0.5, 0.625, 0.75, 0.375, 0.75, 0.375, 0.75, 0.625, 0.75, 0.625, 1.0, 0.375, 1.0, 0.125, 0.5, 0.375, 0.5, 0.375, 0.75, 0.125, 0.75, 0.625, 0.5, 0.875, 0.5, 0.875, 0.75, 0.625, 0.75])
me_cube_003.materials.append(mat_obstacle)
me_cube_003.update()
me_plane = bpy.data.meshes.new('Plane')
me_plane.from_pydata([(-1.0, -1.0, 0.0), (1.0, -1.0, 0.0), (-1.0, 1.0, 0.0), (1.0, 1.0, 0.0), (-1.0, 0.8, 0.0), (-1.0, 0.6, 0.0), (-1.0, 0.4, 0.0), (-1.0, 0.2, 0.0), (-1.0, 0.0, 0.0), (-1.0, -0.2, 0.0), (-1.0, -0.4, 0.0), (-1.0, -0.6, 0.0), (-1.0, -0.8, 0.0), (-0.8, -1.0, 0.0), (-0.6, -1.0, 0.0), (-0.4, -1.0, 0.0), (-0.2, -1.0, 0.0), (0.0, -1.0, 0.0), (0.2, -1.0, 0.0), (0.4, -1.0, 0.0), (0.6, -1.0, 0.0), (0.8, -1.0, 0.0), (1.0, -0.8, 0.0), (1.0, -0.6, 0.0), (1.0, -0.4, 0.0), (1.0, -0.2, 0.0), (1.0, 0.0, 0.0), (1.0, 0.2, 0.0), (1.0, 0.4, 0.0), (1.0, 0.6, 0.0), (1.0, 0.8, 0.0), (0.8, 1.0, 0.0), (0.6, 1.0, 0.0), (0.4, 1.0, 0.0), (0.2, 1.0, 0.0), (0.0, 1.0, 0.0), (-0.2, 1.0, 0.0), (-0.4, 1.0, 0.0), (-0.6, 1.0, 0.0), (-0.8, 1.0, 0.0), (-0.8, -0.8, 0.0), (-0.8, -0.6, 0.0), (-0.8, -0.4, 0.0), (-0.8, -0.2, 0.0), (-0.8, 0.0, 0.0), (-0.8, 0.2, 0.0), (-0.8, 0.4, 0.0), (-0.8, 0.6, 0.0), (-0.8, 0.8, 0.0), (-0.6, -0.8, 0.0), (-0.6, -0.6, 0.0), (-0.6, -0.4, 0.0), (-0.6, -0.2, 0.0), (-0.6, 0.0, 0.0), (-0.6, 0.2, 0.0), (-0.6, 0.4, 0.0), (-0.6, 0.6, 0.0), (-0.6, 0.8, 0.0), (-0.4, -0.8, 0.0), (-0.4, -0.6, 0.0), (-0.4, -0.4, 0.0), (-0.4, -0.2, 0.0), (-0.4, 0.0, 0.0), (-0.4, 0.2, 0.0), (-0.4, 0.4, 0.0), (-0.4, 0.6, 0.0), (-0.4, 0.8, 0.0), (-0.2, -0.8, 0.0), (-0.2, -0.6, 0.0), (-0.2, -0.4, 0.0), (-0.2, -0.2, 0.0), (-0.2, 0.0, 0.0), (-0.2, 0.2, 0.0), (-0.2, 0.4, 0.0), (-0.2, 0.6, 0.0), (-0.2, 0.8, 0.0), (0.0, -0.8, 0.0), (0.0, -0.6, 0.0), (0.0, -0.4, 0.0), (0.0, -0.2, 0.0), (0.0, 0.0, 0.0), (0.0, 0.2, 0.0), (0.0, 0.4, 0.0), (0.0, 0.6, 0.0), (0.0, 0.8, 0.0), (0.2, -0.8, 0.0), (0.2, -0.6, 0.0), (0.2, -0.4, 0.0), (0.2, -0.2, 0.0), (0.2, 0.0, 0.0), (0.2, 0.2, 0.0), (0.2, 0.4, 0.0), (0.2, 0.6, 0.0), (0.2, 0.8, 0.0), (0.4, -0.8, 0.0), (0.4, -0.6, 0.0), (0.4, -0.4, 0.0), (0.4, -0.2, 0.0), (0.4, 0.0, 0.0), (0.4, 0.2, 0.0), (0.4, 0.4, 0.0), (0.4, 0.6, 0.0), (0.4, 0.8, 0.0), (0.6, -0.8, 0.0), (0.6, -0.6, 0.0), (0.6, -0.4, 0.0), (0.6, -0.2, 0.0), (0.6, 0.0, 0.0), (0.6, 0.2, 0.0), (0.6, 0.4, 0.0), (0.6, 0.6, 0.0), (0.6, 0.8, 0.0), (0.8, -0.8, 0.0), (0.8, -0.6, 0.0), (0.8, -0.4, 0.0), (0.8, -0.2, 0.0), (0.8, 0.0, 0.0), (0.8, 0.2, 0.0), (0.8, 0.4, 0.0), (0.8, 0.6, 0.0), (0.8, 0.8, 0.0), (-1.0, -0.8, 0.2), (-1.0, -1.0, 0.2), (0.8, -1.0, 0.2), (1.0, -1.0, 0.2), (1.0, 0.8, 0.2), (1.0, 1.0, 0.2), (-0.8, 1.0, 0.2), (-1.0, 1.0, 0.2), (-1.0, 0.8, 0.2), (-1.0, 0.6, 0.2), (-1.0, 0.4, 0.2), (-1.0, 0.2, 0.2), (-1.0, 0.0, 0.2), (-1.0, -0.2, 0.2), (-1.0, -0.4, 0.2), (-1.0, -0.6, 0.2), (-0.8, -1.0, 0.2), (-0.6, -1.0, 0.2), (-0.4, -1.0, 0.2), (-0.2, -1.0, 0.2), (0.0, -1.0, 0.2), (0.2, -1.0, 0.2), (0.4, -1.0, 0.2), (0.6, -1.0, 0.2), (1.0, -0.8, 0.2), (1.0, -0.6, 0.2), (1.0, -0.4, 0.2), (1.0, -0.2, 0.2), (1.0, 0.0, 0.2), (1.0, 0.2, 0.2), (1.0, 0.4, 0.2), (1.0, 0.6, 0.2), (0.8, 1.0, 0.2), (0.6, 1.0, 0.2), (0.4, 1.0, 0.2), (0.2, 1.0, 0.2), (0.0, 1.0, 0.2), (-0.2, 1.0, 0.2), (-0.4, 1.0, 0.2), (-0.6, 1.0, 0.2), (-0.8, 0.8, 0.2), (-0.8, -0.8, 0.2), (-0.8, -0.6, 0.2), (-0.8, -0.4, 0.2), (-0.8, -0.2, 0.2), (-0.8, 0.0, 0.2), (-0.8, 0.2, 0.2), (-0.8, 0.4, 0.2), (-0.8, 0.6, 0.2), (-0.6, 0.8, 0.2), (-0.6, -0.8, 0.2), (-0.4, 0.8, 0.2), (-0.4, -0.8, 0.2), (-0.2, 0.8, 0.2), (-0.2, -0.8, 0.2), (0.0, 0.8, 0.2), (0.0, -0.8, 0.2), (0.2, 0.8, 0.2), (0.2, -0.8, 0.2), (0.4, 0.8, 0.2), (0.4, -0.8, 0.2), (0.6, 0.8, 0.2), (0.6, -0.8, 0.2), (0.8, 0.8, 0.2), (0.8, -0.8, 0.2), (0.8, -0.6, 0.2), (0.8, -0.4, 0.2), (0.8, -0.2, 0.2), (0.8, 0.0, 0.2), (0.8, 0.2, 0.2), (0.8, 0.4, 0.2), (0.8, 0.6, 0.2), (-1.0, -0.8, -0.2), (-1.0, -1.0, -0.2), (0.8, -1.0, -0.2), (1.0, -1.0, -0.2), (1.0, 0.8, -0.2), (1.0, 1.0, -0.2), (-0.8, 1.0, -0.2), (-1.0, 1.0, -0.2), (-1.0, 0.8, -0.2), (-1.0, 0.6, -0.2), (-1.0, 0.4, -0.2), (-1.0, 0.2, -0.2), (-1.0, 0.0, -0.2), (-1.0, -0.2, -0.2), (-1.0, -0.4, -0.2), (-1.0, -0.6, -0.2), (-0.8, -1.0, -0.2), (-0.6, -1.0, -0.2), (-0.4, -1.0, -0.2), (-0.2, -1.0, -0.2), (0.0, -1.0, -0.2), (0.2, -1.0, -0.2), (0.4, -1.0, -0.2), (0.6, -1.0, -0.2), (1.0, -0.8, -0.2), (1.0, -0.6, -0.2), (1.0, -0.4, -0.2), (1.0, -0.2, -0.2), (1.0, 0.0, -0.2), (1.0, 0.2, -0.2), (1.0, 0.4, -0.2), (1.0, 0.6, -0.2), (0.8, 1.0, -0.2), (0.6, 1.0, -0.2), (0.4, 1.0, -0.2), (0.2, 1.0, -0.2), (0.0, 1.0, -0.2), (-0.2, 1.0, -0.2), (-0.4, 1.0, -0.2), (-0.6, 1.0, -0.2), (-0.8, 0.8, -0.2), (-0.8, -0.8, -0.2), (-0.8, -0.6, -0.2), (-0.8, -0.4, -0.2), (-0.8, -0.2, -0.2), (-0.8, 0.0, -0.2), (-0.8, 0.2, -0.2), (-0.8, 0.4, -0.2), (-0.8, 0.6, -0.2), (-0.6, 0.8, -0.2), (-0.6, -0.8, -0.2), (-0.4, 0.8, -0.2), (-0.4, -0.8, -0.2), (-0.2, 0.8, -0.2), (-0.2, -0.8, -0.2), (0.0, 0.8, -0.2), (0.0, -0.8, -0.2), (0.2, 0.8, -0.2), (0.2, -0.8, -0.2), (0.4, 0.8, -0.2), (0.4, -0.8, -0.2), (0.6, 0.8, -0.2), (0.6, -0.8, -0.2), (0.8, 0.8, -0.2), (0.8, -0.8, -0.2), (0.8, -0.6, -0.2), (0.8, -0.4, -0.2), (0.8, -0.2, -0.2), (0.8, 0.0, -0.2), (0.8, 0.2, -0.2), (0.8, 0.4, -0.2), (0.8, 0.6, -0.2), (-0.6, -0.6, -0.2), (-0.6, -0.4, -0.2), (-0.6, -0.2, -0.2), (-0.6, 0.0, -0.2), (-0.6, 0.2, -0.2), (-0.6, 0.4, -0.2), (-0.6, 0.6, -0.2), (-0.4, -0.6, -0.2), (-0.4, -0.4, -0.2), (-0.4, -0.2, -0.2), (-0.4, 0.0, -0.2), (-0.4, 0.2, -0.2), (-0.4, 0.4, -0.2), (-0.4, 0.6, -0.2), (-0.2, -0.6, -0.2), (-0.2, -0.4, -0.2), (-0.2, -0.2, -0.2), (-0.2, 0.0, -0.2), (-0.2, 0.2, -0.2), (-0.2, 0.4, -0.2), (-0.2, 0.6, -0.2), (0.0, -0.6, -0.2), (0.0, -0.4, -0.2), (0.0, -0.2, -0.2), (0.0, 0.0, -0.2), (0.0, 0.2, -0.2), (0.0, 0.4, -0.2), (0.0, 0.6, -0.2), (0.2, -0.6, -0.2), (0.2, -0.4, -0.2), (0.2, -0.2, -0.2), (0.2, 0.0, -0.2), (0.2, 0.2, -0.2), (0.2, 0.4, -0.2), (0.2, 0.6, -0.2), (0.4, -0.6, -0.2), (0.4, -0.4, -0.2), (0.4, -0.2, -0.2), (0.4, 0.0, -0.2), (0.4, 0.2, -0.2), (0.4, 0.4, -0.2), (0.4, 0.6, -0.2), (0.6, -0.6, -0.2), (0.6, -0.4, -0.2), (0.6, -0.2, -0.2), (0.6, 0.0, -0.2), (0.6, 0.2, -0.2), (0.6, 0.4, -0.2), (0.6, 0.6, -0.2), (1.0, 0.0, 0.2), (1.0, 0.2, 0.2), (0.8, 0.0, 0.2), (0.8, 0.2, 0.2), (0.0, 0.0, 0.2), (0.0, -0.2, 0.2), (-0.2, 0.0, 0.2), (-0.2, -0.2, 0.2), (0.0, 0.2, 0.2), (0.2, 0.0, 0.2), (0.2, 0.2, 0.2), (0.6, -0.6, 0.2), (0.6, -0.4, 0.2), (0.6, -0.2, 0.2), (0.6, 0.0, 0.2), (-0.6, 0.2, 0.2), (-0.6, 0.4, 0.2), (-0.6, 0.6, 0.2), (0.6, 0.6, 0.2), (-0.6, 0.0, 0.2), (0.6, 0.4, 0.2), (-0.4, 0.0, 0.2), (-0.4, 0.2, 0.2), (0.0, 0.6, 0.2), (0.0, 0.4, 0.2), (0.2, -0.2, 0.2), (-0.6, -0.6, 0.2), (-0.2, -0.4, 0.2), (-0.2, -0.6, 0.2), (0.2, 0.4, 0.2), (0.2, 0.6, 0.2), (-0.6, -0.4, 0.2), (-0.6, -0.2, 0.2), (0.0, -0.6, 0.2), (0.0, -0.4, 0.2), (-0.2, 0.2, 0.2)], [(184, 120), (115, 116), (189, 116), (187, 114)], [(2, 4, 129, 128), (29, 30, 125, 152), (39, 2, 128, 127), (28, 29, 152, 151), (30, 3, 126, 125), (27, 28, 151, 150), (21, 1, 124, 123), (94, 85, 179, 181), (12, 0, 122, 121), (25, 26, 149, 148), (67, 58, 173, 175), (24, 25, 148, 147), (57, 66, 172, 170), (23, 24, 147, 146), (22, 23, 146, 145), (40, 49, 50, 41), (52, 43, 165, 346), (342, 347, 348, 341), (43, 52, 53, 44), (62, 63, 336, 335), (56, 57, 170, 331), (49, 58, 59, 50), (50, 59, 60, 51), (51, 60, 61, 52), (52, 61, 62, 53), (332, 192, 184, 182), (54, 63, 64, 55), (55, 64, 65, 56), (56, 65, 66, 57), (118, 117, 190, 191), (58, 67, 68, 59), (59, 68, 69, 60), (60, 69, 70, 61), (61, 70, 71, 62), (62, 71, 72, 63), (63, 72, 73, 64), (64, 73, 74, 65), (65, 74, 75, 66), (1, 22, 145, 124), (77, 78, 348, 347), (70, 69, 341, 321), (72, 81, 82, 73), (73, 82, 83, 74), (74, 83, 84, 75), (76, 85, 86, 77), (77, 86, 87, 78), (78, 87, 88, 79), (337, 344, 178, 176), (82, 81, 322, 338), (82, 91, 92, 83), (84, 83, 337, 176), (9, 43, 44, 8), (85, 94, 95, 86), (86, 95, 96, 87), (87, 96, 97, 88), (88, 97, 98, 89), (89, 98, 99, 90), (90, 99, 100, 91), (91, 100, 101, 92), (92, 101, 102, 93), (20, 21, 123, 144), (94, 103, 104, 95), (95, 104, 105, 96), (96, 105, 106, 97), (97, 106, 107, 98), (98, 107, 108, 99), (99, 108, 109, 100), (100, 109, 110, 101), (101, 110, 111, 102), (103, 112, 113, 104), (168, 330, 331, 169), (106, 105, 326, 327), (107, 116, 117, 108), (108, 117, 118, 109), (111, 110, 332, 182), (19, 20, 144, 143), (18, 19, 143, 142), (321, 319, 318, 320), (112, 103, 183, 185), (17, 18, 142, 141), (184, 125, 126, 153), (129, 161, 127, 128), (161, 170, 160, 127), (170, 172, 159, 160), (172, 174, 158, 159), (174, 176, 157, 158), (176, 178, 156, 157), (178, 180, 155, 156), (180, 182, 154, 155), (182, 184, 153, 154), (122, 137, 162, 121), (121, 162, 163, 136), (136, 163, 164, 135), (135, 164, 165, 134), (134, 165, 43, 9), (133, 166, 167, 132), (132, 167, 168, 131), (131, 168, 169, 130), (130, 169, 161, 129), (137, 138, 171, 162), (138, 139, 173, 171), (139, 140, 175, 173), (140, 141, 177, 175), (141, 142, 179, 177), (142, 143, 181, 179), (143, 144, 183, 181), (144, 123, 185, 183), (123, 124, 145, 185), (185, 145, 146, 186), (186, 146, 147, 187), (187, 147, 148, 188), (188, 148, 149, 189), (190, 150, 151, 191), (191, 151, 152, 192), (192, 152, 125, 184), (3, 31, 153, 126), (4, 5, 130, 129), (31, 32, 154, 153), (5, 6, 131, 130), (32, 33, 155, 154), (6, 7, 132, 131), (66, 75, 174, 172), (33, 34, 156, 155), (49, 40, 162, 171), (7, 8, 133, 132), (93, 102, 180, 178), (34, 35, 157, 156), (318, 323, 324, 322), (103, 94, 181, 183), (35, 36, 158, 157), (9, 10, 135, 134), (36, 37, 159, 158), (10, 11, 136, 135), (37, 38, 160, 159), (11, 12, 121, 136), (38, 39, 127, 160), (0, 13, 137, 122), (13, 14, 138, 137), (14, 15, 139, 138), (40, 41, 163, 162), (15, 16, 140, 139), (75, 84, 176, 174), (58, 49, 171, 173), (16, 17, 141, 140), (113, 112, 185, 186), (102, 111, 182, 180), (256, 225, 198, 197), (201, 200, 199, 233), (233, 199, 232, 242), (242, 232, 231, 244), (244, 231, 230, 246), (246, 230, 229, 248), (248, 229, 228, 250), (250, 228, 227, 252), (252, 227, 226, 254), (254, 226, 225, 256), (194, 193, 234, 209), (193, 208, 235, 234), (208, 207, 236, 235), (207, 206, 237, 236), (206, 205, 238, 237), (205, 204, 239, 238), (204, 203, 240, 239), (203, 202, 241, 240), (202, 201, 233, 241), (209, 234, 243, 210), (210, 243, 245, 211), (211, 245, 247, 212), (212, 247, 249, 213), (213, 249, 251, 214), (214, 251, 253, 215), (215, 253, 255, 216), (216, 255, 257, 195), (195, 257, 217, 196), (257, 258, 218, 217), (258, 259, 219, 218), (259, 260, 220, 219), (260, 261, 221, 220), (261, 262, 222, 221), (262, 263, 223, 222), (263, 264, 224, 223), (264, 256, 197, 224), (234, 235, 265, 243), (235, 236, 266, 265), (236, 237, 267, 266), (237, 238, 268, 267), (238, 239, 269, 268), (239, 240, 270, 269), (240, 241, 271, 270), (241, 233, 242, 271), (243, 265, 272, 245), (265, 266, 273, 272), (266, 267, 274, 273), (267, 268, 275, 274), (268, 269, 276, 275), (269, 270, 277, 276), (270, 271, 278, 277), (271, 242, 244, 278), (245, 272, 279, 247), (272, 273, 280, 279), (273, 274, 281, 280), (274, 275, 282, 281), (275, 276, 283, 282), (276, 277, 284, 283), (277, 278, 285, 284), (278, 244, 246, 285), (247, 279, 286, 249), (279, 280, 287, 286), (280, 281, 288, 287), (281, 282, 289, 288), (282, 283, 290, 289), (283, 284, 291, 290), (284, 285, 292, 291), (285, 246, 248, 292), (249, 286, 293, 251), (286, 287, 294, 293), (287, 288, 295, 294), (288, 289, 296, 295), (289, 290, 297, 296), (290, 291, 298, 297), (291, 292, 299, 298), (292, 248, 250, 299), (251, 293, 300, 253), (293, 294, 301, 300), (294, 295, 302, 301), (295, 296, 303, 302), (296, 297, 304, 303), (297, 298, 305, 304), (298, 299, 306, 305), (299, 250, 252, 306), (253, 300, 307, 255), (300, 301, 308, 307), (301, 302, 309, 308), (302, 303, 310, 309), (303, 304, 311, 310), (304, 305, 312, 311), (305, 306, 313, 312), (306, 252, 254, 313), (255, 307, 258, 257), (307, 308, 259, 258), (308, 309, 260, 259), (309, 310, 261, 260), (310, 311, 262, 261), (311, 312, 263, 262), (312, 313, 264, 263), (313, 254, 256, 264), (220, 221, 26, 25), (194, 209, 13, 0), (193, 194, 0, 12), (221, 222, 27, 26), (209, 210, 14, 13), (195, 196, 1, 21), (222, 223, 28, 27), (210, 211, 15, 14), (197, 198, 3, 30), (223, 224, 29, 28), (211, 212, 16, 15), (199, 200, 2, 39), (224, 197, 30, 29), (212, 213, 17, 16), (200, 201, 4, 2), (198, 225, 31, 3), (213, 214, 18, 17), (201, 202, 5, 4), (225, 226, 32, 31), (214, 215, 19, 18), (202, 203, 6, 5), (226, 227, 33, 32), (215, 216, 20, 19), (203, 204, 7, 6), (227, 228, 34, 33), (216, 195, 21, 20), (204, 205, 8, 7), (228, 229, 35, 34), (196, 217, 22, 1), (205, 206, 9, 8), (229, 230, 36, 35), (217, 218, 23, 22), (206, 207, 10, 9), (230, 231, 37, 36), (218, 219, 24, 23), (207, 208, 11, 10), (231, 232, 38, 37), (219, 220, 25, 24), (208, 193, 12, 11), (232, 199, 39, 38), (166, 133, 8, 44), (116, 26, 27, 117), (316, 314, 26, 116), (315, 317, 117, 27), (71, 70, 321, 320), (89, 90, 324, 323), (325, 186, 187, 326), (326, 187, 188, 327), (327, 188, 316, 328), (104, 113, 186, 325), (107, 106, 327, 328), (167, 329, 330, 168), (105, 104, 325, 326), (116, 107, 328, 316), (169, 331, 170, 161), (55, 56, 331, 330), (166, 333, 329, 167), (333, 335, 336, 329), (44, 53, 333, 166), (53, 62, 335, 333), (334, 191, 192, 332), (109, 118, 191, 334), (110, 109, 334, 332), (319, 339, 323, 318), (322, 324, 343, 338), (79, 88, 339, 319), (88, 89, 323, 339), (83, 92, 344, 337), (164, 345, 346, 165), (92, 93, 178, 344), (90, 91, 343, 324), (163, 340, 345, 164), (91, 82, 338, 343), (50, 51, 345, 340), (41, 50, 340, 163), (175, 177, 347, 342), (51, 52, 346, 345), (341, 348, 319, 321), (68, 67, 175, 342), (78, 79, 319, 348), (69, 68, 342, 341), (320, 318, 322, 349), (72, 71, 320, 349), (81, 72, 349, 322), (54, 55, 330, 329), (85, 76, 177, 179), (76, 77, 347, 177), (63, 54, 329, 336)])
_uv = me_plane.uv_layers.new(name='UVMap')
_uv.uv.foreach_set('vector', [0.0, 0.0, 0.0, 0.0, 0.0, 0.0, 0.0, 0.0, 0.0, 0.0, 0.0, 0.0, 0.0, 0.0, 0.0, 0.0, 0.0, 0.0, 0.0, 0.0, 0.0, 0.0, 0.0, 0.0, 0.0, 0.0, 0.0, 0.0, 0.0, 0.0, 0.0, 0.0, 0.0, 0.0, 0.0, 0.0, 0.0, 0.0, 0.0, 0.0, 0.0, 0.0, 0.0, 0.0, 0.0, 0.0, 0.0, 0.0, 0.0, 0.0, 0.0, 0.0, 0.0, 0.0, 0.0, 0.0, 0.7, 0.1, 0.6, 0.1, 0.6, 0.1, 0.7, 0.1, 0.0, 0.0, 0.0, 0.0, 0.0, 0.0, 0.0, 0.0, 0.0, 0.0, 0.0, 0.0, 0.0, 0.0, 0.0, 0.0, 0.4, 0.1, 0.3, 0.1, 0.3, 0.1, 0.4, 0.1, 0.0, 0.0, 0.0, 0.0, 0.0, 0.0, 0.0, 0.0, 0.2, 0.9, 0.3, 0.9, 0.3, 0.9, 0.2, 0.9, 0.0, 0.0, 0.0, 0.0, 0.0, 0.0, 0.0, 0.0, 0.0, 0.0, 0.0, 0.0, 0.0, 0.0, 0.0, 0.0, 0.1, 0.1, 0.2, 0.1, 0.2, 0.2, 0.1, 0.2, 0.2, 0.4, 0.1, 0.4, 0.1, 0.4, 0.2, 0.4, 0.4, 0.2, 0.5, 0.2, 0.5, 0.3, 0.4, 0.3, 0.1, 0.4, 0.2, 0.4, 0.2, 0.5, 0.1, 0.5, 0.3, 0.5, 0.3, 0.6, 0.3, 0.6, 0.3, 0.5, 0.2, 0.8, 0.2, 0.9, 0.2, 0.9, 0.2, 0.8, 0.2, 0.1, 0.3, 0.1, 0.3, 0.2, 0.2, 0.2, 0.2, 0.2, 0.3, 0.2, 0.3, 0.3, 0.2, 0.3, 0.2, 0.3, 0.3, 0.3, 0.3, 0.4, 0.2, 0.4, 0.2, 0.4, 0.3, 0.4, 0.3, 0.5, 0.2, 0.5, 0.8, 0.8, 0.9, 0.8, 0.9, 0.9, 0.8, 0.9, 0.2, 0.6, 0.3, 0.6, 0.3, 0.7, 0.2, 0.7, 0.2, 0.7, 0.3, 0.7, 0.3, 0.8, 0.2, 0.8, 0.2, 0.8, 0.3, 0.8, 0.3, 0.9, 0.2, 0.9, 0.9, 0.7, 0.9, 0.6, 0.9, 0.6, 0.9, 0.7, 0.3, 0.1, 0.4, 0.1, 0.4, 0.2, 0.3, 0.2, 0.3, 0.2, 0.4, 0.2, 0.4, 0.3, 0.3, 0.3, 0.3, 0.3, 0.4, 0.3, 0.4, 0.4, 0.3, 0.4, 0.3, 0.4, 0.4, 0.4, 0.4, 0.5, 0.3, 0.5, 0.3, 0.5, 0.4, 0.5, 0.4, 0.6, 0.3, 0.6, 0.3, 0.6, 0.4, 0.6, 0.4, 0.7, 0.3, 0.7, 0.3, 0.7, 0.4, 0.7, 0.4, 0.8, 0.3, 0.8, 0.3, 0.8, 0.4, 0.8, 0.4, 0.9, 0.3, 0.9, 0.0, 0.0, 0.0, 0.0, 0.0, 0.0, 0.0, 0.0, 0.5, 0.2, 0.5, 0.3, 0.5, 0.3, 0.5, 0.2, 0.4, 0.4, 0.4, 0.3, 0.4, 0.3, 0.4, 0.4, 0.4, 0.6, 0.5, 0.6, 0.5, 0.7, 0.4, 0.7, 0.4, 0.7, 0.5, 0.7, 0.5, 0.8, 0.4, 0.8, 0.4, 0.8, 0.5, 0.8, 0.5, 0.9, 0.4, 0.9, 0.5, 0.1, 0.6, 0.1, 0.6, 0.2, 0.5, 0.2, 0.5, 0.2, 0.6, 0.2, 0.6, 0.3, 0.5, 0.3, 0.5, 0.3, 0.6, 0.3, 0.6, 0.4, 0.5, 0.4, 0.5, 0.8, 0.6, 0.8, 0.6, 0.9, 0.5, 0.9, 0.5, 0.7, 0.5, 0.6, 0.5, 0.6, 0.5, 0.7, 0.5, 0.7, 0.6, 0.7, 0.6, 0.8, 0.5, 0.8, 0.5, 0.9, 0.5, 0.8, 0.5, 0.8, 0.5, 0.9, 0.0, 0.4, 0.1, 0.4, 0.1, 0.5, 0.0, 0.5, 0.6, 0.1, 0.7, 0.1, 0.7, 0.2, 0.6, 0.2, 0.6, 0.2, 0.7, 0.2, 0.7, 0.3, 0.6, 0.3, 0.6, 0.3, 0.7, 0.3, 0.7, 0.4, 0.6, 0.4, 0.6, 0.4, 0.7, 0.4, 0.7, 0.5, 0.6, 0.5, 0.6, 0.5, 0.7, 0.5, 0.7, 0.6, 0.6, 0.6, 0.6, 0.6, 0.7, 0.6, 0.7, 0.7, 0.6, 0.7, 0.6, 0.7, 0.7, 0.7, 0.7, 0.8, 0.6, 0.8, 0.6, 0.8, 0.7, 0.8, 0.7, 0.9, 0.6, 0.9, 0.0, 0.0, 0.0, 0.0, 0.0, 0.0, 0.0, 0.0, 0.7, 0.1, 0.8, 0.1, 0.8, 0.2, 0.7, 0.2, 0.7, 0.2, 0.8, 0.2, 0.8, 0.3, 0.7, 0.3, 0.7, 0.3, 0.8, 0.3, 0.8, 0.4, 0.7, 0.4, 0.7, 0.4, 0.8, 0.4, 0.8, 0.5, 0.7, 0.5, 0.7, 0.5, 0.8, 0.5, 0.8, 0.6, 0.7, 0.6, 0.7, 0.6, 0.8, 0.6, 0.8, 0.7, 0.7, 0.7, 0.7, 0.7, 0.8, 0.7, 0.8, 0.8, 0.7, 0.8, 0.7, 0.8, 0.8, 0.8, 0.8, 0.9, 0.7, 0.9, 0.8, 0.1, 0.9, 0.1, 0.9, 0.2, 0.8, 0.2, 0.1, 0.7, 0.2, 0.7, 0.2, 0.8, 0.1, 0.8, 0.8, 0.4, 0.8, 0.3, 0.8, 0.3, 0.8, 0.4, 0.8, 0.5, 0.9, 0.5, 0.9, 0.6, 0.8, 0.6, 0.8, 0.6, 0.9, 0.6, 0.9, 0.7, 0.8, 0.7, 0.8, 0.9, 0.8, 0.8, 0.8, 0.8, 0.8, 0.9, 0.0, 0.0, 0.0, 0.0, 0.0, 0.0, 0.0, 0.0, 0.0, 0.0, 0.0, 0.0, 0.0, 0.0, 0.0, 0.0, 0.4, 0.4, 0.5, 0.4, 0.5, 0.5, 0.4, 0.5, 0.9, 0.1, 0.8, 0.1, 0.8, 0.1, 0.9, 0.1, 0.0, 0.0, 0.0, 0.0, 0.0, 0.0, 0.0, 0.0, 0.9, 0.9, 1.0, 0.9, 1.0, 1.0, 0.9, 1.0, 0.0, 0.9, 0.1, 0.9, 0.1, 1.0, 0.0, 1.0, 0.1, 0.9, 0.2, 0.9, 0.2, 1.0, 0.1, 1.0, 0.2, 0.9, 0.3, 0.9, 0.3, 1.0, 0.2, 1.0, 0.3, 0.9, 0.4, 0.9, 0.4, 1.0, 0.3, 1.0, 0.4, 0.9, 0.5, 0.9, 0.5, 1.0, 0.4, 1.0, 0.5, 0.9, 0.6, 0.9, 0.6, 1.0, 0.5, 1.0, 0.6, 0.9, 0.7, 0.9, 0.7, 1.0, 0.6, 1.0, 0.7, 0.9, 0.8, 0.9, 0.8, 1.0, 0.7, 1.0, 0.8, 0.9, 0.9, 0.9, 0.9, 1.0, 0.8, 1.0, 0.0, 0.0, 0.1, 0.0, 0.1, 0.1, 0.0, 0.1, 0.0, 0.1, 0.1, 0.1, 0.1, 0.2, 0.0, 0.2, 0.0, 0.2, 0.1, 0.2, 0.1, 0.3, 0.0, 0.3, 0.0, 0.3, 0.1, 0.3, 0.1, 0.4, 0.0, 0.4, 0.0, 0.4, 0.1, 0.4, 0.1, 0.4, 0.0, 0.4, 0.0, 0.5, 0.1, 0.5, 0.1, 0.6, 0.0, 0.6, 0.0, 0.6, 0.1, 0.6, 0.1, 0.7, 0.0, 0.7, 0.0, 0.7, 0.1, 0.7, 0.1, 0.8, 0.0, 0.8, 0.0, 0.8, 0.1, 0.8, 0.1, 0.9, 0.0, 0.9, 0.1, 0.0, 0.2, 0.0, 0.2, 0.1, 0.1, 0.1, 0.2, 0.0, 0.3, 0.0, 0.3, 0.1, 0.2, 0.1, 0.3, 0.0, 0.4, 0.0, 0.4, 0.1, 0.3, 0.1, 0.4, 0.0, 0.5, 0.0, 0.5, 0.1, 0.4, 0.1, 0.5, 0.0, 0.6, 0.0, 0.6, 0.1, 0.5, 0.1, 0.6, 0.0, 0.7, 0.0, 0.7, 0.1, 0.6, 0.1, 0.7, 0.0, 0.8, 0.0, 0.8, 0.1, 0.7, 0.1, 0.8, 0.0, 0.9, 0.0, 0.9, 0.1, 0.8, 0.1, 0.9, 0.0, 1.0, 0.0, 1.0, 0.1, 0.9, 0.1, 0.9, 0.1, 1.0, 0.1, 1.0, 0.2, 0.9, 0.2, 0.9, 0.2, 1.0, 0.2, 1.0, 0.3, 0.9, 0.3, 0.9, 0.3, 1.0, 0.3, 1.0, 0.4, 0.9, 0.4, 0.9, 0.4, 1.0, 0.4, 1.0, 0.5, 0.9, 0.5, 0.9, 0.6, 1.0, 0.6, 1.0, 0.7, 0.9, 0.7, 0.9, 0.7, 1.0, 0.7, 1.0, 0.8, 0.9, 0.8, 0.9, 0.8, 1.0, 0.8, 1.0, 0.9, 0.9, 0.9, 0.0, 0.0, 0.0, 0.0, 0.0, 0.0, 0.0, 0.0, 0.0, 0.0, 0.0, 0.0, 0.0, 0.0, 0.0, 0.0, 0.0, 0.0, 0.0, 0.0, 0.0, 0.0, 0.0, 0.0, 0.0, 0.0, 0.0, 0.0, 0.0, 0.0, 0.0, 0.0, 0.0, 0.0, 0.0, 0.0, 0.0, 0.0, 0.0, 0.0, 0.0, 0.0, 0.0, 0.0, 0.0, 0.0, 0.0, 0.0, 0.3, 0.9, 0.4, 0.9, 0.4, 0.9, 0.3, 0.9, 0.0, 0.0, 0.0, 0.0, 0.0, 0.0, 0.0, 0.0, 0.2, 0.1, 0.1, 0.1, 0.1, 0.1, 0.2, 0.1, 0.0, 0.0, 0.0, 0.0, 0.0, 0.0, 0.0, 0.0, 0.6, 0.9, 0.7, 0.9, 0.7, 0.9, 0.6, 0.9, 0.0, 0.0, 0.0, 0.0, 0.0, 0.0, 0.0, 0.0, 0.5, 0.5, 0.6, 0.5, 0.6, 0.6, 0.5, 0.6, 0.8, 0.1, 0.7, 0.1, 0.7, 0.1, 0.8, 0.1, 0.0, 0.0, 0.0, 0.0, 0.0, 0.0, 0.0, 0.0, 0.0, 0.0, 0.0, 0.0, 0.0, 0.0, 0.0, 0.0, 0.0, 0.0, 0.0, 0.0, 0.0, 0.0, 0.0, 0.0, 0.0, 0.0, 0.0, 0.0, 0.0, 0.0, 0.0, 0.0, 0.0, 0.0, 0.0, 0.0, 0.0, 0.0, 0.0, 0.0, 0.0, 0.0, 0.0, 0.0, 0.0, 0.0, 0.0, 0.0, 0.0, 0.0, 0.0, 0.0, 0.0, 0.0, 0.0, 0.0, 0.0, 0.0, 0.0, 0.0, 0.0, 0.0, 0.0, 0.0, 0.0, 0.0, 0.0, 0.0, 0.0, 0.0, 0.0, 0.0, 0.0, 0.0, 0.0, 0.0, 0.0, 0.0, 0.0, 0.0, 0.1, 0.1, 0.1, 0.2, 0.1, 0.2, 0.1, 0.1, 0.0, 0.0, 0.0, 0.0, 0.0, 0.0, 0.0, 0.0, 0.4, 0.9, 0.5, 0.9, 0.5, 0.9, 0.4, 0.9, 0.3, 0.1, 0.2, 0.1, 0.2, 0.1, 0.3, 0.1, 0.0, 0.0, 0.0, 0.0, 0.0, 0.0, 0.0, 0.0, 0.9, 0.2, 0.9, 0.1, 0.9, 0.1, 0.9, 0.2, 0.7, 0.9, 0.8, 0.9, 0.8, 0.9, 0.7, 0.9, 0.9, 0.9, 0.9, 1.0, 1.0, 1.0, 1.0, 0.9, 0.0, 0.9, 0.0, 1.0, 0.1, 1.0, 0.1, 0.9, 0.1, 0.9, 0.1, 1.0, 0.2, 1.0, 0.2, 0.9, 0.2, 0.9, 0.2, 1.0, 0.3, 1.0, 0.3, 0.9, 0.3, 0.9, 0.3, 1.0, 0.4, 1.0, 0.4, 0.9, 0.4, 0.9, 0.4, 1.0, 0.5, 1.0, 0.5, 0.9, 0.5, 0.9, 0.5, 1.0, 0.6, 1.0, 0.6, 0.9, 0.6, 0.9, 0.6, 1.0, 0.7, 1.0, 0.7, 0.9, 0.7, 0.9, 0.7, 1.0, 0.8, 1.0, 0.8, 0.9, 0.8, 0.9, 0.8, 1.0, 0.9, 1.0, 0.9, 0.9, 0.0, 0.0, 0.0, 0.1, 0.1, 0.1, 0.1, 0.0, 0.0, 0.1, 0.0, 0.2, 0.1, 0.2, 0.1, 0.1, 0.0, 0.2, 0.0, 0.3, 0.1, 0.3, 0.1, 0.2, 0.0, 0.3, 0.0, 0.4, 0.1, 0.4, 0.1, 0.3, 0.0, 0.4, 0.0, 0.5, 0.1, 0.5, 0.1, 0.4, 0.0, 0.5, 0.0, 0.6, 0.1, 0.6, 0.1, 0.5, 0.0, 0.6, 0.0, 0.7, 0.1, 0.7, 0.1, 0.6, 0.0, 0.7, 0.0, 0.8, 0.1, 0.8, 0.1, 0.7, 0.0, 0.8, 0.0, 0.9, 0.1, 0.9, 0.1, 0.8, 0.1, 0.0, 0.1, 0.1, 0.2, 0.1, 0.2, 0.0, 0.2, 0.0, 0.2, 0.1, 0.3, 0.1, 0.3, 0.0, 0.3, 0.0, 0.3, 0.1, 0.4, 0.1, 0.4, 0.0, 0.4, 0.0, 0.4, 0.1, 0.5, 0.1, 0.5, 0.0, 0.5, 0.0, 0.5, 0.1, 0.6, 0.1, 0.6, 0.0, 0.6, 0.0, 0.6, 0.1, 0.7, 0.1, 0.7, 0.0, 0.7, 0.0, 0.7, 0.1, 0.8, 0.1, 0.8, 0.0, 0.8, 0.0, 0.8, 0.1, 0.9, 0.1, 0.9, 0.0, 0.9, 0.0, 0.9, 0.1, 1.0, 0.1, 1.0, 0.0, 0.9, 0.1, 0.9, 0.2, 1.0, 0.2, 1.0, 0.1, 0.9, 0.2, 0.9, 0.3, 1.0, 0.3, 1.0, 0.2, 0.9, 0.3, 0.9, 0.4, 1.0, 0.4, 1.0, 0.3, 0.9, 0.4, 0.9, 0.5, 1.0, 0.5, 1.0, 0.4, 0.9, 0.5, 0.9, 0.6, 1.0, 0.6, 1.0, 0.5, 0.9, 0.6, 0.9, 0.7, 1.0, 0.7, 1.0, 0.6, 0.9, 0.7, 0.9, 0.8, 1.0, 0.8, 1.0, 0.7, 0.9, 0.8, 0.9, 0.9, 1.0, 0.9, 1.0, 0.8, 0.1, 0.1, 0.1, 0.2, 0.2, 0.2, 0.2, 0.1, 0.1, 0.2, 0.1, 0.3, 0.2, 0.3, 0.2, 0.2, 0.1, 0.3, 0.1, 0.4, 0.2, 0.4, 0.2, 0.3, 0.1, 0.4, 0.1, 0.5, 0.2, 0.5, 0.2, 0.4, 0.1, 0.5, 0.1, 0.6, 0.2, 0.6, 0.2, 0.5, 0.1, 0.6, 0.1, 0.7, 0.2, 0.7, 0.2, 0.6, 0.1, 0.7, 0.1, 0.8, 0.2, 0.8, 0.2, 0.7, 0.1, 0.8, 0.1, 0.9, 0.2, 0.9, 0.2, 0.8, 0.2, 0.1, 0.2, 0.2, 0.3, 0.2, 0.3, 0.1, 0.2, 0.2, 0.2, 0.3, 0.3, 0.3, 0.3, 0.2, 0.2, 0.3, 0.2, 0.4, 0.3, 0.4, 0.3, 0.3, 0.2, 0.4, 0.2, 0.5, 0.3, 0.5, 0.3, 0.4, 0.2, 0.5, 0.2, 0.6, 0.3, 0.6, 0.3, 0.5, 0.2, 0.6, 0.2, 0.7, 0.3, 0.7, 0.3, 0.6, 0.2, 0.7, 0.2, 0.8, 0.3, 0.8, 0.3, 0.7, 0.2, 0.8, 0.2, 0.9, 0.3, 0.9, 0.3, 0.8, 0.3, 0.1, 0.3, 0.2, 0.4, 0.2, 0.4, 0.1, 0.3, 0.2, 0.3, 0.3, 0.4, 0.3, 0.4, 0.2, 0.3, 0.3, 0.3, 0.4, 0.4, 0.4, 0.4, 0.3, 0.3, 0.4, 0.3, 0.5, 0.4, 0.5, 0.4, 0.4, 0.3, 0.5, 0.3, 0.6, 0.4, 0.6, 0.4, 0.5, 0.3, 0.6, 0.3, 0.7, 0.4, 0.7, 0.4, 0.6, 0.3, 0.7, 0.3, 0.8, 0.4, 0.8, 0.4, 0.7, 0.3, 0.8, 0.3, 0.9, 0.4, 0.9, 0.4, 0.8, 0.4, 0.1, 0.4, 0.2, 0.5, 0.2, 0.5, 0.1, 0.4, 0.2, 0.4, 0.3, 0.5, 0.3, 0.5, 0.2, 0.4, 0.3, 0.4, 0.4, 0.5, 0.4, 0.5, 0.3, 0.4, 0.4, 0.4, 0.5, 0.5, 0.5, 0.5, 0.4, 0.4, 0.5, 0.4, 0.6, 0.5, 0.6, 0.5, 0.5, 0.4, 0.6, 0.4, 0.7, 0.5, 0.7, 0.5, 0.6, 0.4, 0.7, 0.4, 0.8, 0.5, 0.8, 0.5, 0.7, 0.4, 0.8, 0.4, 0.9, 0.5, 0.9, 0.5, 0.8, 0.5, 0.1, 0.5, 0.2, 0.6, 0.2, 0.6, 0.1, 0.5, 0.2, 0.5, 0.3, 0.6, 0.3, 0.6, 0.2, 0.5, 0.3, 0.5, 0.4, 0.6, 0.4, 0.6, 0.3, 0.5, 0.4, 0.5, 0.5, 0.6, 0.5, 0.6, 0.4, 0.5, 0.5, 0.5, 0.6, 0.6, 0.6, 0.6, 0.5, 0.5, 0.6, 0.5, 0.7, 0.6, 0.7, 0.6, 0.6, 0.5, 0.7, 0.5, 0.8, 0.6, 0.8, 0.6, 0.7, 0.5, 0.8, 0.5, 0.9, 0.6, 0.9, 0.6, 0.8, 0.6, 0.1, 0.6, 0.2, 0.7, 0.2, 0.7, 0.1, 0.6, 0.2, 0.6, 0.3, 0.7, 0.3, 0.7, 0.2, 0.6, 0.3, 0.6, 0.4, 0.7, 0.4, 0.7, 0.3, 0.6, 0.4, 0.6, 0.5, 0.7, 0.5, 0.7, 0.4, 0.6, 0.5, 0.6, 0.6, 0.7, 0.6, 0.7, 0.5, 0.6, 0.6, 0.6, 0.7, 0.7, 0.7, 0.7, 0.6, 0.6, 0.7, 0.6, 0.8, 0.7, 0.8, 0.7, 0.7, 0.6, 0.8, 0.6, 0.9, 0.7, 0.9, 0.7, 0.8, 0.7, 0.1, 0.7, 0.2, 0.8, 0.2, 0.8, 0.1, 0.7, 0.2, 0.7, 0.3, 0.8, 0.3, 0.8, 0.2, 0.7, 0.3, 0.7, 0.4, 0.8, 0.4, 0.8, 0.3, 0.7, 0.4, 0.7, 0.5, 0.8, 0.5, 0.8, 0.4, 0.7, 0.5, 0.7, 0.6, 0.8, 0.6, 0.8, 0.5, 0.7, 0.6, 0.7, 0.7, 0.8, 0.7, 0.8, 0.6, 0.7, 0.7, 0.7, 0.8, 0.8, 0.8, 0.8, 0.7, 0.7, 0.8, 0.7, 0.9, 0.8, 0.9, 0.8, 0.8, 0.8, 0.1, 0.8, 0.2, 0.9, 0.2, 0.9, 0.1, 0.8, 0.2, 0.8, 0.3, 0.9, 0.3, 0.9, 0.2, 0.8, 0.3, 0.8, 0.4, 0.9, 0.4, 0.9, 0.3, 0.8, 0.4, 0.8, 0.5, 0.9, 0.5, 0.9, 0.4, 0.8, 0.5, 0.8, 0.6, 0.9, 0.6, 0.9, 0.5, 0.8, 0.6, 0.8, 0.7, 0.9, 0.7, 0.9, 0.6, 0.8, 0.7, 0.8, 0.8, 0.9, 0.8, 0.9, 0.7, 0.8, 0.8, 0.8, 0.9, 0.9, 0.9, 0.9, 0.8, 1.0, 0.4, 1.0, 0.5, 1.0, 0.5, 1.0, 0.4, 0.0, 0.0, 0.1, 0.0, 0.1, 0.0, 0.0, 0.0, 0.0, 0.1, 0.0, 0.0, 0.0, 0.0, 0.0, 0.1, 1.0, 0.5, 1.0, 0.6, 1.0, 0.6, 1.0, 0.5, 0.1, 0.0, 0.2, 0.0, 0.2, 0.0, 0.1, 0.0, 0.9, 0.0, 1.0, 0.0, 1.0, 0.0, 0.9, 0.0, 1.0, 0.6, 1.0, 0.7, 1.0, 0.7, 1.0, 0.6, 0.2, 0.0, 0.3, 0.0, 0.3, 0.0, 0.2, 0.0, 1.0, 0.9, 1.0, 1.0, 1.0, 1.0, 1.0, 0.9, 1.0, 0.7, 1.0, 0.8, 1.0, 0.8, 1.0, 0.7, 0.3, 0.0, 0.4, 0.0, 0.4, 0.0, 0.3, 0.0, 0.1, 1.0, 0.0, 1.0, 0.0, 1.0, 0.1, 1.0, 1.0, 0.8, 1.0, 0.9, 1.0, 0.9, 1.0, 0.8, 0.4, 0.0, 0.5, 0.0, 0.5, 0.0, 0.4, 0.0, 0.0, 1.0, 0.0, 0.9, 0.0, 0.9, 0.0, 1.0, 1.0, 1.0, 0.9, 1.0, 0.9, 1.0, 1.0, 1.0, 0.5, 0.0, 0.6, 0.0, 0.6, 0.0, 0.5, 0.0, 0.0, 0.9, 0.0, 0.8, 0.0, 0.8, 0.0, 0.9, 0.9, 1.0, 0.8, 1.0, 0.8, 1.0, 0.9, 1.0, 0.6, 0.0, 0.7, 0.0, 0.7, 0.0, 0.6, 0.0, 0.0, 0.8, 0.0, 0.7, 0.0, 0.7, 0.0, 0.8, 0.8, 1.0, 0.7, 1.0, 0.7, 1.0, 0.8, 1.0, 0.7, 0.0, 0.8, 0.0, 0.8, 0.0, 0.7, 0.0, 0.0, 0.7, 0.0, 0.6, 0.0, 0.6, 0.0, 0.7, 0.7, 1.0, 0.6, 1.0, 0.6, 1.0, 0.7, 1.0, 0.8, 0.0, 0.9, 0.0, 0.9, 0.0, 0.8, 0.0, 0.0, 0.6, 0.0, 0.5, 0.0, 0.5, 0.0, 0.6, 0.6, 1.0, 0.5, 1.0, 0.5, 1.0, 0.6, 1.0, 1.0, 0.0, 1.0, 0.1, 1.0, 0.1, 1.0, 0.0, 0.0, 0.5, 0.0, 0.4, 0.0, 0.4, 0.0, 0.5, 0.5, 1.0, 0.4, 1.0, 0.4, 1.0, 0.5, 1.0, 1.0, 0.1, 1.0, 0.2, 1.0, 0.2, 1.0, 0.1, 0.0, 0.4, 0.0, 0.3, 0.0, 0.3, 0.0, 0.4, 0.4, 1.0, 0.3, 1.0, 0.3, 1.0, 0.4, 1.0, 1.0, 0.2, 1.0, 0.3, 1.0, 0.3, 1.0, 0.2, 0.0, 0.3, 0.0, 0.2, 0.0, 0.2, 0.0, 0.3, 0.3, 1.0, 0.2, 1.0, 0.2, 1.0, 0.3, 1.0, 1.0, 0.3, 1.0, 0.4, 1.0, 0.4, 1.0, 0.3, 0.0, 0.2, 0.0, 0.1, 0.0, 0.1, 0.0, 0.2, 0.2, 1.0, 0.1, 1.0, 0.1, 1.0, 0.2, 1.0, 0.1, 0.5, 0.0, 0.5, 0.0, 0.5, 0.1, 0.5, 0.9, 0.5, 1.0, 0.5, 1.0, 0.6, 0.9, 0.6, 0.9, 0.5, 1.0, 0.5, 1.0, 0.5, 0.9, 0.5, 1.0, 0.6, 0.9, 0.6, 0.9, 0.6, 1.0, 0.6, 0.4, 0.5, 0.4, 0.4, 0.4, 0.4, 0.4, 0.5, 0.6, 0.5, 0.6, 0.6, 0.6, 0.6, 0.6, 0.5, 0.8, 0.2, 0.9, 0.2, 0.9, 0.3, 0.8, 0.3, 0.8, 0.3, 0.9, 0.3, 0.9, 0.4, 0.8, 0.4, 0.8, 0.4, 0.9, 0.4, 0.9, 0.5, 0.8, 0.5, 0.8, 0.2, 0.9, 0.2, 0.9, 0.2, 0.8, 0.2, 0.8, 0.5, 0.8, 0.4, 0.8, 0.4, 0.8, 0.5, 0.1, 0.6, 0.2, 0.6, 0.2, 0.7, 0.1, 0.7, 0.8, 0.3, 0.8, 0.2, 0.8, 0.2, 0.8, 0.3, 0.9, 0.5, 0.8, 0.5, 0.8, 0.5, 0.9, 0.5, 0.1, 0.8, 0.2, 0.8, 0.2, 0.9, 0.1, 0.9, 0.2, 0.7, 0.2, 0.8, 0.2, 0.8, 0.2, 0.7, 0.1, 0.5, 0.2, 0.5, 0.2, 0.6, 0.1, 0.6, 0.2, 0.5, 0.3, 0.5, 0.3, 0.6, 0.2, 0.6, 0.1, 0.5, 0.2, 0.5, 0.2, 0.5, 0.1, 0.5, 0.2, 0.5, 0.3, 0.5, 0.3, 0.5, 0.2, 0.5, 0.8, 0.7, 0.9, 0.7, 0.9, 0.8, 0.8, 0.8, 0.8, 0.7, 0.9, 0.7, 0.9, 0.7, 0.8, 0.7, 0.8, 0.8, 0.8, 0.7, 0.8, 0.7, 0.8, 0.8, 0.5, 0.4, 0.6, 0.4, 0.6, 0.5, 0.5, 0.5, 0.5, 0.6, 0.6, 0.6, 0.6, 0.7, 0.5, 0.7, 0.5, 0.4, 0.6, 0.4, 0.6, 0.4, 0.5, 0.4, 0.6, 0.4, 0.6, 0.5, 0.6, 0.5, 0.6, 0.4, 0.5, 0.8, 0.6, 0.8, 0.6, 0.8, 0.5, 0.8, 0.1, 0.3, 0.2, 0.3, 0.2, 0.4, 0.1, 0.4, 0.6, 0.8, 0.6, 0.9, 0.6, 0.9, 0.6, 0.8, 0.6, 0.6, 0.6, 0.7, 0.6, 0.7, 0.6, 0.6, 0.1, 0.2, 0.2, 0.2, 0.2, 0.3, 0.1, 0.3, 0.6, 0.7, 0.5, 0.7, 0.5, 0.7, 0.6, 0.7, 0.2, 0.2, 0.2, 0.3, 0.2, 0.3, 0.2, 0.2, 0.1, 0.2, 0.2, 0.2, 0.2, 0.2, 0.1, 0.2, 0.4, 0.1, 0.5, 0.1, 0.5, 0.2, 0.4, 0.2, 0.2, 0.3, 0.2, 0.4, 0.2, 0.4, 0.2, 0.3, 0.4, 0.3, 0.5, 0.3, 0.5, 0.4, 0.4, 0.4, 0.4, 0.2, 0.4, 0.1, 0.4, 0.1, 0.4, 0.2, 0.5, 0.3, 0.5, 0.4, 0.5, 0.4, 0.5, 0.3, 0.4, 0.3, 0.4, 0.2, 0.4, 0.2, 0.4, 0.3, 0.4, 0.5, 0.5, 0.5, 0.5, 0.6, 0.4, 0.6, 0.4, 0.6, 0.4, 0.5, 0.4, 0.5, 0.4, 0.6, 0.5, 0.6, 0.4, 0.6, 0.4, 0.6, 0.5, 0.6, 0.2, 0.6, 0.2, 0.7, 0.2, 0.7, 0.2, 0.6, 0.6, 0.1, 0.5, 0.1, 0.5, 0.1, 0.6, 0.1, 0.5, 0.1, 0.5, 0.2, 0.5, 0.2, 0.5, 0.1, 0.3, 0.6, 0.2, 0.6, 0.2, 0.6, 0.3, 0.6])
me_plane.materials.append(mat_material_002)
me_plane.update()

# ---- objects
ob_cauldron1 = bpy.data.objects.new('cauldron1', me_cylinder)
ob_ingredient1 = bpy.data.objects.new('Ingredient1', me_icosphere)
ob_ingredient4 = bpy.data.objects.new('Ingredient4', me_icosphere_001)
ob_ingredient5 = bpy.data.objects.new('Ingredient5', me_icosphere_002)
ob_ingredient3 = bpy.data.objects.new('Ingredient3', me_icosphere_003)
ob_ingredient2 = bpy.data.objects.new('Ingredient2', me_icosphere_004)
ob_obstacle1 = bpy.data.objects.new('obstacle1', me_cube_001)
ob_cauldron2 = bpy.data.objects.new('cauldron2', me_cylinder_001)
ob_obstacle2 = bpy.data.objects.new('obstacle2', me_cube_002)
ob_obstacle3 = bpy.data.objects.new('obstacle3', me_cube_003)
ob_levelmesh = bpy.data.objects.new('LevelMesh', me_plane)

# ---- transforms, parenting, visibility, modifiers, constraints
ob_cauldron1.location = (3.5, 1.5, 0.5)
ob_ingredient1.location = (3.5, -3.5, 0.5)
ob_ingredient4.location = (-2.5, 3.5, 0.5)
ob_ingredient5.location = (-3.5, -3.5, 0.5)
ob_ingredient3.location = (-0.5, 1.5, 0.5)
ob_ingredient2.location = (0.5, -1.5, 0.5)
ob_obstacle1.location = (-1.5, 0.5, 0.0)
ob_cauldron2.location = (-2.5, 1.5, 0.5)
ob_obstacle2.location = (0.5, 2.5, 0.0)
ob_obstacle3.location = (-3.5, -0.5, 0.0)
ob_levelmesh.location = (0.0, 0.0, 0.0)
ob_levelmesh.scale = (5.0, 5.0, 5.0)

# ---- collection membership
col_placeholderprops.objects.link(ob_cauldron1)
col_placeholderprops.objects.link(ob_ingredient1)
col_placeholderprops.objects.link(ob_ingredient4)
col_placeholderprops.objects.link(ob_ingredient5)
col_placeholderprops.objects.link(ob_ingredient3)
col_placeholderprops.objects.link(ob_ingredient2)
col_placeholderprops.objects.link(ob_obstacle1)
col_placeholderprops.objects.link(ob_cauldron2)
col_placeholderprops.objects.link(ob_obstacle2)
col_placeholderprops.objects.link(ob_obstacle3)
col_mainlevel.objects.link(ob_levelmesh)

# ---- scene / render settings (as saved in the file)
scene.frame_start = 1; scene.frame_end = 250; scene.frame_set(1)
scene.render.engine = 'BLENDER_EEVEE_NEXT'
bpy.context.view_layer.update()

# ---- added for rendering (the .blend has no active camera and no usable light): camera, sun
cam_auto = bpy.data.cameras.new('AutoCamera')
cam_auto.lens = 50.0
cam_auto.sensor_width = 36.0
cam_auto.clip_end = 1000.0
ob_auto_camera = bpy.data.objects.new('AutoCamera', cam_auto)
scene.collection.objects.link(ob_auto_camera)
ob_auto_camera.location = (13.2149, -15.8578, 10.5719)
ob_auto_camera.rotation_euler = (1.09748, -7.21219e-08, 0.694738)
scene.camera = ob_auto_camera
light_auto_sun = bpy.data.lights.new('AutoSun', 'SUN')
light_auto_sun.energy = 3.0
light_auto_sun.angle = 0.0523599
ob_auto_sun = bpy.data.objects.new('AutoSun', light_auto_sun)
scene.collection.objects.link(ob_auto_sun)
ob_auto_sun.rotation_euler = (0.872665, 0.174533, 0.523599)
bpy.context.view_layer.update()
